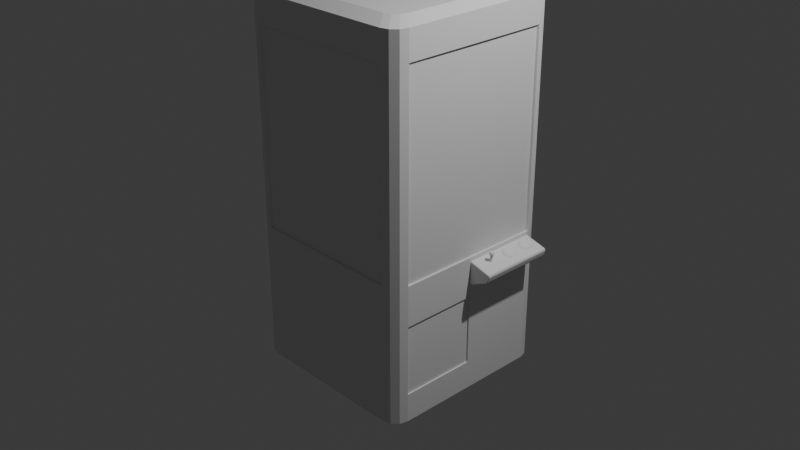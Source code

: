 # Source: claw_machinend.blend  (saved by Blender 4.5.90; exported with 4.5.12 LTS)
import bpy
from mathutils import Matrix  # noqa: F401  (used for matrix-valued properties, if any)

bpy.ops.wm.read_factory_settings(use_empty=True)
scene = bpy.context.scene
scene.name = 'Scene'

# ---- collections
col_collection = bpy.data.collections.new('Collection'); scene.collection.children.link(col_collection)

# ---- materials (node trees are filled in below, after node groups)
mat_material = bpy.data.materials.new('Material')
mat_material.alpha_threshold = 0.0
mat_material.roughness = 0.5
mat_material.line_color = (0.0, 0.0, 0.0, 1.0)

# ---- material node trees
mat_material.use_nodes = True; mat_material.node_tree.nodes.clear()
_N = mat_material.node_tree.nodes; _L = mat_material.node_tree.links
n0 = _N.new('ShaderNodeOutputMaterial'); n0.name = 'Material Output'; n0.location = (200, 100)
n1 = _N.new('ShaderNodeBsdfPrincipled'); n1.name = 'Principled BSDF'; n1.location = (-200, 100)
n1.inputs[3].default_value = 1.45
_L.new(n1.outputs[0], n0.inputs[0])
n0.is_active_output = True

# ---- world
world_world = bpy.data.worlds.new('World'); scene.world = world_world
world_world.use_nodes = True; world_world.node_tree.nodes.clear()
_N = world_world.node_tree.nodes; _L = world_world.node_tree.links
n0 = _N.new('ShaderNodeOutputWorld'); n0.name = 'World Output'; n0.location = (200, 100)
n1 = _N.new('ShaderNodeBackground'); n1.name = 'Background'; n1.location = (-200, 100)
n1.inputs[0].default_value = (0.05088, 0.05088, 0.05088, 1.0)
_L.new(n1.outputs[0], n0.inputs[0])
n0.is_active_output = True
world_world.color = (0.05088, 0.05088, 0.05088)
world_world.sun_shadow_jitter_overblur = 0.0

# ---- cameras
cam_camera = bpy.data.cameras.new('Camera')
cam_camera.clip_end = 100.0
cam_camera.ortho_scale = 7.314

# ---- lights
light_light = bpy.data.lights.new('Light', 'POINT')
light_light.energy = 1000.0
light_light.shadow_soft_size = 0.1

# ---- meshes
me_cube = bpy.data.meshes.new('Cube')
me_cube.from_pydata([(-1.0, 0.0, -1.0), (1.0, 0.0, 0.5), (1.0, 0.0, -1.0), (1.0, 0.8267, 0.5), (0.8267, 1.0, 0.5), (0.9768, 0.9133, 0.5), (0.9133, 0.9768, 0.5), (0.8267, 1.0, -1.0), (1.0, 0.8267, -1.0), (0.9133, 0.9768, -1.0), (0.9768, 0.9133, -1.0), (-0.8274, 1.0, 0.5), (-1.0, 0.8274, 0.5), (-0.9137, 0.9769, 0.5), (-0.9769, 0.9137, 0.5), (-1.0, 0.8274, -1.0), (-0.8274, 1.0, -1.0), (-0.9769, 0.9137, -1.0), (-0.9137, 0.9769, -1.0), (1.0, 0.8267, 0.0), (1.0, 0.8267, -0.5), (0.9768, 0.9133, -0.5), (0.9768, 0.9133, 0.0), (0.9133, 0.9768, -0.5), (0.9133, 0.9768, 0.0), (0.8267, 1.0, -0.5), (0.8267, 1.0, 0.0), (-0.8274, 1.0, 0.0), (-0.8274, 1.0, -0.5), (-0.9137, 0.9769, -0.5), (-0.9137, 0.9769, 0.0), (-0.9769, 0.9137, -0.5), (-0.9769, 0.9137, 0.0), (-1.0, 0.8274, -0.5), (-1.0, 0.8274, 0.0), (1.0, 0.4133, -1.0), (1.0, 0.4133, 0.5), (0.9728, 0.0, -0.5), (0.9728, 0.0, 0.0), (-0.9674, 0.0, -1.0), (0.9728, 0.0, 0.5), (-0.9674, 0.0, 0.5), (0.9728, 0.0, -1.0), (0.9728, 0.813, 0.5), (0.8047, 0.9653, 0.5), (0.9503, 0.8891, 0.5), (0.8887, 0.9449, 0.5), (0.8047, 0.9653, -1.0), (0.9728, 0.813, -1.0), (0.8887, 0.9449, -1.0), (0.9503, 0.8891, -1.0), (-0.7999, 0.9653, 0.5), (-0.9674, 0.8136, 0.5), (-0.8837, 0.945, 0.5), (-0.9449, 0.8895, 0.5), (-0.9674, 0.8136, -1.0), (-0.7999, 0.9653, -1.0), (-0.9449, 0.8895, -1.0), (-0.8837, 0.945, -1.0), (-0.9674, 0.0, 0.0), (-0.9674, 0.0, -0.5), (0.9728, 0.813, 0.0), (0.9728, 0.813, -0.5), (0.9503, 0.8891, -0.5), (0.9503, 0.8891, 0.0), (0.8887, 0.9449, -0.5), (0.8887, 0.9449, 0.0), (0.8047, 0.9653, -0.5), (0.8047, 0.9653, 0.0), (-0.7999, 0.9653, 0.0), (-0.7999, 0.9653, -0.5), (-0.8837, 0.945, -0.5), (-0.8837, 0.945, 0.0), (-0.9449, 0.8895, -0.5), (-0.9449, 0.8895, 0.0), (-0.9674, 0.8136, -0.5), (-0.9674, 0.8136, 0.0), (0.9728, 0.4497, -1.0), (0.9728, 0.4497, 0.5), (0.9728, 0.4497, -0.5), (0.9728, 0.4497, 0.0), (0.9768, 0.9133, 2.622), (1.0, 0.8267, 2.622), (0.9133, 0.9768, 2.622), (0.8267, 1.0, 2.622), (0.9728, 0.813, 2.622), (0.9503, 0.8891, 2.622), (0.8887, 0.9449, 2.622), (0.8047, 0.9653, 2.622), (0.9768, 0.9133, 2.001), (0.9768, 0.9133, 1.742), (0.9768, 0.9133, 1.121), (0.9133, 0.9768, 1.121), (0.9133, 0.9768, 1.742), (0.9133, 0.9768, 2.001), (1.0, 0.8267, 1.121), (1.0, 0.8267, 1.742), (1.0, 0.8267, 2.001), (0.9728, 0.813, 2.001), (0.9728, 0.813, 1.742), (0.9728, 0.813, 1.121), (0.9503, 0.8891, 1.121), (0.9503, 0.8891, 1.742), (0.9503, 0.8891, 2.001), (0.8887, 0.9449, 2.001), (0.8887, 0.9449, 1.742), (0.8887, 0.9449, 1.121), (0.8267, 1.0, 1.121), (0.8267, 1.0, 1.742), (0.8267, 1.0, 2.001), (0.8047, 0.9653, 1.121), (0.8047, 0.9653, 1.742), (0.8047, 0.9653, 2.001), (-1.0, 0.8274, 2.613), (-0.9674, 0.8136, 2.613), (-0.9674, 0.0, 2.613), (-0.9137, 0.9769, 2.613), (-0.8274, 1.0, 2.613), (-0.9769, 0.9137, 2.613), (-1.0, 0.8274, 2.613), (-0.7999, 0.9653, 2.613), (-0.8837, 0.945, 2.613), (-0.9449, 0.8895, 2.613), (-0.9674, 0.8136, 2.613), (-1.0, 0.0, 2.913), (-1.0, 0.8274, 2.913), (-0.9674, 0.8136, 2.913), (-0.9674, 0.0, 2.913), (-0.9137, 0.9769, 2.913), (-0.8274, 1.0, 2.913), (-0.9769, 0.9137, 2.913), (-1.0, 0.8274, 2.913), (-0.7999, 0.9653, 2.913), (-0.8837, 0.945, 2.913), (-0.9449, 0.8895, 2.913), (-0.9674, 0.8136, 2.913), (0.9768, 0.9133, 2.922), (1.0, 0.8267, 2.922), (0.9133, 0.9768, 2.922), (0.8267, 1.0, 2.922), (0.9728, 0.813, 2.922), (0.9503, 0.8891, 2.922), (0.8887, 0.9449, 2.922), (0.8047, 0.9653, 2.922), (1.0, 0.8267, 2.622), (0.9728, 0.813, 2.622), (1.0, 0.8267, 2.922), (0.9728, 0.813, 2.922), (1.003, 0.0, 2.623), (0.9758, 0.0, 2.623), (1.003, 0.0, 2.923), (0.9758, 0.0, 2.923), (-0.8026, 0.0, 2.98), (-0.8026, 0.6919, 2.98), (-0.7758, 0.6806, 2.98), (-0.7758, 0.0, 2.98), (-0.7317, 0.8148, 2.98), (-0.6607, 0.8338, 2.98), (-0.7836, 0.7629, 2.98), (-0.8026, 0.6919, 2.98), (-0.6381, 0.8053, 2.98), (-0.707, 0.7886, 2.98), (-0.7573, 0.7429, 2.98), (-0.7758, 0.6806, 2.98), (0.8225, 0.7626, 2.987), (0.8415, 0.6913, 2.987), (0.7703, 0.8147, 2.987), (0.699, 0.8338, 2.987), (0.8192, 0.6801, 2.987), (0.8007, 0.7427, 2.987), (0.7501, 0.7885, 2.987), (0.681, 0.8053, 2.987), (0.8415, 0.6913, 2.987), (0.8192, 0.6801, 2.987), (0.844, 0.0, 2.988), (0.8217, 0.0, 2.988), (1.0, -0.8267, 0.5), (0.8267, -1.0, 0.5), (0.9768, -0.9133, 0.5), (0.9133, -0.9768, 0.5), (0.8267, -1.0, -1.0), (1.0, -0.8267, -1.0), (0.9133, -0.9768, -1.0), (0.9768, -0.9133, -1.0), (-0.8274, -1.0, 0.5), (-1.0, -0.8274, 0.5), (-0.9137, -0.9769, 0.5), (-0.9769, -0.9137, 0.5), (-1.0, -0.8274, -1.0), (-0.8274, -1.0, -1.0), (-0.9769, -0.9137, -1.0), (-0.9137, -0.9769, -1.0), (0.9768, -0.9133, -0.5), (0.9768, -0.9133, 0.0), (0.9133, -0.9768, -0.5), (0.9133, -0.9768, 0.0), (0.8267, -1.0, -0.5), (0.8267, -1.0, 0.0), (-0.8274, -1.0, 0.0), (-0.8274, -1.0, -0.5), (-0.9137, -0.9769, -0.5), (-0.9137, -0.9769, 0.0), (-0.9769, -0.9137, -0.5), (-0.9769, -0.9137, 0.0), (-1.0, -0.8274, -0.5), (-1.0, -0.8274, 0.0), (1.0, -0.4133, -1.0), (1.0, -0.4133, 0.5), (0.9728, -0.813, 0.5), (0.8047, -0.9653, 0.5), (0.9503, -0.8891, 0.5), (0.8887, -0.9449, 0.5), (0.8047, -0.9653, -1.0), (0.9728, -0.813, -1.0), (0.8887, -0.9449, -1.0), (0.9503, -0.8891, -1.0), (-0.7999, -0.9653, 0.5), (-0.9674, -0.8136, 0.5), (-0.8837, -0.945, 0.5), (-0.9449, -0.8895, 0.5), (-0.9674, -0.8136, -1.0), (-0.7999, -0.9653, -1.0), (-0.9449, -0.8895, -1.0), (-0.8837, -0.945, -1.0), (0.9728, -0.813, 0.0), (0.9728, -0.813, -0.5), (0.9503, -0.8891, -0.5), (0.9503, -0.8891, 0.0), (0.8887, -0.9449, -0.5), (0.8887, -0.9449, 0.0), (0.8047, -0.9653, -0.5), (0.8047, -0.9653, 0.0), (-0.7999, -0.9653, 0.0), (-0.7999, -0.9653, -0.5), (-0.8837, -0.945, -0.5), (-0.8837, -0.945, 0.0), (-0.9449, -0.8895, -0.5), (-0.9449, -0.8895, 0.0), (-0.9674, -0.8136, -0.5), (-0.9674, -0.8136, 0.0), (0.9728, -0.4497, -1.0), (0.9728, -0.4497, 0.5), (0.9728, -0.4497, -0.5), (0.9728, -0.4497, 0.0), (0.9768, -0.9133, 2.622), (1.0, -0.8267, 2.622), (0.9133, -0.9768, 2.622), (0.8267, -1.0, 2.622), (0.9728, -0.813, 2.622), (0.9503, -0.8891, 2.622), (0.8887, -0.9449, 2.622), (0.8047, -0.9653, 2.622), (0.9768, -0.9133, 2.001), (0.9768, -0.9133, 1.742), (0.9768, -0.9133, 1.121), (0.9133, -0.9768, 1.121), (0.9133, -0.9768, 1.742), (0.9133, -0.9768, 2.001), (1.0, -0.8267, 1.121), (1.0, -0.8267, 1.742), (1.0, -0.8267, 2.001), (0.9728, -0.813, 2.001), (0.9728, -0.813, 1.742), (0.9728, -0.813, 1.121), (0.9503, -0.8891, 1.121), (0.9503, -0.8891, 1.742), (0.9503, -0.8891, 2.001), (0.8887, -0.9449, 2.001), (0.8887, -0.9449, 1.742), (0.8887, -0.9449, 1.121), (0.8267, -1.0, 1.121), (0.8267, -1.0, 1.742), (0.8267, -1.0, 2.001), (0.8047, -0.9653, 1.121), (0.8047, -0.9653, 1.742), (0.8047, -0.9653, 2.001), (-1.0, -0.8274, 2.613), (-0.9674, -0.8136, 2.613), (-0.9137, -0.9769, 2.613), (-0.8274, -1.0, 2.613), (-0.9769, -0.9137, 2.613), (-1.0, -0.8274, 2.613), (-0.7999, -0.9653, 2.613), (-0.8837, -0.945, 2.613), (-0.9449, -0.8895, 2.613), (-0.9674, -0.8136, 2.613), (-1.0, -0.8274, 2.913), (-0.9674, -0.8136, 2.913), (-0.9137, -0.9769, 2.913), (-0.8274, -1.0, 2.913), (-0.9769, -0.9137, 2.913), (-1.0, -0.8274, 2.913), (-0.7999, -0.9653, 2.913), (-0.8837, -0.945, 2.913), (-0.9449, -0.8895, 2.913), (-0.9674, -0.8136, 2.913), (0.9768, -0.9133, 2.922), (1.0, -0.8267, 2.922), (0.9133, -0.9768, 2.922), (0.8267, -1.0, 2.922), (0.9728, -0.813, 2.922), (0.9503, -0.8891, 2.922), (0.8887, -0.9449, 2.922), (0.8047, -0.9653, 2.922), (1.0, -0.8267, 2.622), (0.9728, -0.813, 2.622), (1.0, -0.8267, 2.922), (0.9728, -0.813, 2.922), (-0.8026, -0.6919, 2.98), (-0.7758, -0.6806, 2.98), (-0.7317, -0.8148, 2.98), (-0.6607, -0.8338, 2.98), (-0.7836, -0.7629, 2.98), (-0.8026, -0.6919, 2.98), (-0.6381, -0.8053, 2.98), (-0.707, -0.7886, 2.98), (-0.7573, -0.7429, 2.98), (-0.7758, -0.6806, 2.98), (0.8225, -0.7626, 2.987), (0.8415, -0.6913, 2.987), (0.7703, -0.8147, 2.987), (0.699, -0.8338, 2.987), (0.8192, -0.6801, 2.987), (0.8007, -0.7427, 2.987), (0.7501, -0.7885, 2.987), (0.681, -0.8053, 2.987), (0.8415, -0.6913, 2.987), (0.8192, -0.6801, 2.987), (1.0, 0.4133, 0.1983), (1.0, 0.4133, 0.4563), (1.244, 0.4133, 0.3649), (1.204, 0.4133, 0.2899), (1.232, 0.4133, 0.323), (1.244, 0.4133, 0.3772), (1.223, 0.4133, 0.3978), (1.238, 0.4133, 0.3918), (1.0, 0.01198, 0.1983), (1.0, 0.0, 0.2114), (1.0, 0.0, 0.1863), (1.0, 0.003509, 0.2021), (1.0, 0.0, 0.4439), (1.0, 0.01198, 0.4563), (1.0, 0.0, 0.4682), (1.0, 0.003509, 0.4526), (1.197, 0.0, 0.2997), (1.204, 0.01198, 0.2899), (1.202, 0.003509, 0.2927), (1.232, 0.0, 0.3665), (1.244, 0.01198, 0.3649), (1.24, 0.003509, 0.3654), (1.221, 0.0, 0.3288), (1.232, 0.01198, 0.323), (1.229, 0.003509, 0.3247), (1.232, 0.0, 0.3748), (1.244, 0.01198, 0.3772), (1.24, 0.003509, 0.3765), (1.219, 0.0, 0.3864), (1.223, 0.01198, 0.3978), (1.222, 0.003509, 0.3945), (1.229, 0.0, 0.3826), (1.238, 0.01198, 0.3918), (1.235, 0.003509, 0.3891), (1.0, 0.8267, 0.2101), (1.0, 0.8159, 0.1983), (1.0, 0.8267, 0.1875), (1.0, 0.8235, 0.2018), (1.0, 0.8159, 0.4563), (1.0, 0.8267, 0.4451), (1.0, 0.8267, 0.4671), (1.0, 0.8235, 0.453), (1.233, 0.8267, 0.3664), (1.244, 0.8159, 0.3649), (1.241, 0.8235, 0.3653), (1.197, 0.8267, 0.2987), (1.204, 0.8159, 0.2899), (1.202, 0.8235, 0.2925), (1.222, 0.8267, 0.3282), (1.232, 0.8159, 0.323), (1.229, 0.8235, 0.3245), (1.22, 0.8267, 0.3875), (1.223, 0.8159, 0.3978), (1.222, 0.8235, 0.3948), (1.233, 0.8267, 0.375), (1.244, 0.8159, 0.3772), (1.241, 0.8235, 0.3766), (1.229, 0.8267, 0.3835), (1.238, 0.8159, 0.3918), (1.235, 0.8235, 0.3894), (0.8166, 0.9842, 0.5), (-0.8131, 0.9819, 0.5), (-0.8134, 0.9823, 2.613), (0.8157, 0.9827, 2.622), (0.8166, -0.9775, 0.5), (-0.8131, -0.9798, 0.5), (-0.8134, -0.9793, 2.613), (0.8157, -0.979, 2.622), (0.9811, -0.8318, 0.487), (0.9786, 0.8398, 0.487), (0.9791, 0.8402, 2.64), (0.9796, -0.8308, 2.649), (1.0, 0.0, 0.06492), (1.0, -0.8267, 0.06492), (1.0, -0.4133, 0.06492), (1.0, 0.0, -0.6903), (1.0, -0.8267, -0.6903), (1.0, -0.4133, -0.6903), (0.9848, -0.8267, 0.06492), (0.9848, -0.4133, 0.06492), (0.9848, 4.034e-10, 0.06492), (0.9848, 4.034e-10, -0.6903), (0.9848, -0.8267, -0.6903), (0.9848, -0.4133, -0.6903)], [], [(0, 188, 204, 33, 15), (20, 8, 10, 21), (21, 10, 9, 23), (23, 9, 7, 25), (34, 205, 185, 12), (16, 28, 25, 7), (28, 27, 26, 25), (28, 16, 18, 29), (29, 18, 17, 31), (31, 17, 15, 33), (27, 11, 4, 26), (185, 276, 113, 12), (60, 59, 76, 75), (15, 17, 18, 16, 7, 9, 10, 8, 35, 2, 0), (14, 32, 34, 12), (32, 31, 33, 34), (13, 30, 32, 14), (30, 29, 31, 32), (11, 27, 30, 13), (27, 28, 29, 30), (328, 336, 338, 400, 403, 2, 35), (6, 24, 26, 4), (24, 23, 25, 26), (5, 22, 24, 6), (22, 21, 23, 24), (19, 20, 21, 22), (8, 20, 19, 364, 363, 328, 35), (62, 48, 50, 63), (63, 50, 49, 65), (65, 49, 47, 67), (80, 78, 40, 38), (39, 60, 75, 55), (56, 70, 67, 47), (70, 69, 68, 67), (70, 56, 58, 71), (71, 58, 57, 73), (73, 57, 55, 75), (69, 51, 44, 68), (59, 41, 52, 76), (55, 57, 58, 56, 47, 49, 50, 48, 77, 42, 39), (54, 74, 76, 52), (74, 73, 75, 76), (53, 72, 74, 54), (72, 71, 73, 74), (51, 69, 72, 53), (69, 70, 71, 72), (77, 79, 37, 42), (79, 80, 38, 37), (46, 66, 68, 44), (66, 65, 67, 68), (45, 64, 66, 46), (64, 63, 65, 66), (43, 61, 64, 45), (61, 62, 63, 64), (62, 61, 80, 79), (48, 62, 79, 77), (61, 43, 78, 80), (36, 78, 40, 1), (3, 43, 78, 36), (104, 103, 86, 87), (98, 97, 82, 85), (89, 94, 83, 81), (11, 389, 388, 4), (54, 53, 121, 122), (13, 14, 118, 116), (12, 52, 123, 119), (52, 12, 113, 114), (81, 83, 138, 136), (86, 85, 140, 141), (88, 87, 142, 143), (97, 89, 81, 82), (94, 109, 84, 83), (103, 98, 85, 86), (109, 112, 88, 391, 84), (112, 104, 87, 88), (44, 46, 106, 110), (110, 106, 105, 111), (111, 105, 104, 112), (4, 388, 44, 110, 107), (107, 110, 111, 108), (108, 111, 112, 109), (45, 43, 100, 101), (101, 100, 99, 102), (102, 99, 98, 103), (6, 4, 107, 92), (92, 107, 108, 93), (93, 108, 109, 94), (3, 5, 91, 95), (95, 91, 90, 96), (96, 90, 89, 97), (5, 6, 92, 91), (91, 92, 93, 90), (90, 93, 94, 89), (43, 3, 95, 100), (100, 95, 96, 99), (99, 96, 97, 98), (46, 45, 101, 106), (106, 101, 102, 105), (105, 102, 103, 104), (115, 114, 126, 127), (276, 286, 124, 125, 113), (41, 52, 114, 115), (123, 122, 134, 135), (119, 123, 135, 131), (118, 119, 131, 130), (11, 13, 116, 117), (14, 12, 119, 118), (53, 51, 120, 121), (52, 54, 122, 123), (51, 389, 11, 117, 390, 120), (133, 132, 160, 161), (114, 113, 125, 126), (126, 125, 153, 154), (143, 132, 160, 171), (136, 138, 166, 164), (117, 116, 128, 129), (121, 120, 132, 133), (116, 118, 130, 128), (120, 390, 117, 129, 132), (122, 121, 133, 134), (130, 131, 159, 158), (131, 135, 163, 159), (127, 126, 154, 155), (82, 137, 146, 144), (87, 86, 141, 142), (83, 84, 139, 138), (82, 81, 136, 137), (84, 391, 88, 143, 139), (132, 143, 88, 120), (139, 129, 117, 84), (137, 136, 164, 165), (84, 117, 390, 391), (144, 146, 150, 148), (140, 85, 145, 147), (85, 82, 144, 145), (137, 140, 147, 146), (149, 148, 150, 151), (128, 130, 158, 156), (147, 145, 149, 151), (145, 144, 148, 149), (152, 155, 154, 153), (156, 161, 160, 157), (158, 162, 161, 156), (159, 163, 162, 158), (164, 169, 168, 165), (166, 170, 169, 164), (167, 171, 170, 166), (157, 167, 171, 160), (172, 173, 175, 174), (138, 139, 167, 166), (150, 146, 172, 174), (134, 133, 161, 162), (141, 140, 168, 169), (129, 139, 167, 157), (135, 134, 162, 163), (142, 141, 169, 170), (147, 151, 175, 173), (143, 142, 170, 171), (140, 137, 165, 168), (146, 147, 173, 172), (129, 128, 156, 157), (125, 124, 152, 153), (151, 150, 174, 175), (175, 155, 163, 154, 162, 161, 160, 171, 170, 169, 168, 173), (192, 194, 182, 183), (194, 196, 180, 182), (189, 180, 196, 199), (199, 196, 197, 198), (199, 200, 191, 189), (200, 202, 190, 191), (202, 204, 188, 190), (198, 197, 177, 184), (60, 238, 239, 59), (188, 0, 2, 206, 181, 183, 182, 180, 189, 191, 190), (187, 185, 205, 203), (203, 205, 204, 202), (186, 187, 203, 201), (201, 203, 202, 200), (184, 186, 201, 198), (198, 201, 200, 199), (338, 337, 340, 342, 1, 207, 402, 400), (179, 177, 197, 195), (195, 197, 196, 194), (178, 179, 195, 193), (193, 195, 194, 192), (193, 192, 183, 181, 404, 401, 176, 178), (181, 206, 405, 404), (225, 226, 215, 213), (226, 228, 214, 215), (228, 230, 212, 214), (243, 38, 40, 241), (39, 220, 238, 60), (221, 212, 230, 233), (233, 230, 231, 232), (233, 234, 223, 221), (234, 236, 222, 223), (236, 238, 220, 222), (232, 231, 209, 216), (59, 239, 217, 41), (220, 39, 42, 240, 213, 215, 214, 212, 221, 223, 222), (219, 217, 239, 237), (237, 239, 238, 236), (218, 219, 237, 235), (235, 237, 236, 234), (216, 218, 235, 232), (232, 235, 234, 233), (240, 42, 37, 242), (242, 37, 38, 243), (211, 209, 231, 229), (229, 231, 230, 228), (210, 211, 229, 227), (227, 229, 228, 226), (208, 210, 227, 224), (224, 227, 226, 225), (225, 242, 243, 224), (213, 240, 242, 225), (224, 243, 241, 208), (207, 1, 40, 241), (176, 207, 241, 208), (267, 250, 249, 266), (261, 248, 245, 260), (252, 244, 246, 257), (184, 177, 209, 216), (219, 284, 283, 218), (186, 278, 280, 187), (185, 281, 285, 217), (217, 277, 276, 185), (244, 296, 298, 246), (249, 301, 300, 248), (251, 303, 302, 250), (260, 245, 244, 252), (257, 246, 247, 272), (266, 249, 248, 261), (272, 247, 251, 275), (275, 251, 250, 267), (209, 273, 269, 211), (273, 274, 268, 269), (274, 275, 267, 268), (177, 270, 273, 209), (270, 271, 274, 273), (271, 272, 275, 274), (210, 264, 263, 208), (264, 265, 262, 263), (265, 266, 261, 262), (179, 255, 270, 177), (255, 256, 271, 270), (256, 257, 272, 271), (176, 258, 254, 178), (258, 259, 253, 254), (259, 260, 252, 253), (178, 254, 255, 179), (254, 253, 256, 255), (253, 252, 257, 256), (208, 263, 258, 176), (263, 262, 259, 258), (262, 261, 260, 259), (211, 269, 264, 210), (269, 268, 265, 264), (268, 267, 266, 265), (115, 127, 287, 277), (41, 115, 277, 217), (285, 295, 294, 284), (281, 291, 295, 285), (280, 290, 291, 281), (184, 279, 278, 186), (187, 280, 281, 185), (218, 283, 282, 216), (217, 285, 284, 219), (216, 282, 279, 184), (293, 315, 314, 292), (277, 287, 286, 276), (287, 309, 308, 286), (303, 325, 314, 292), (296, 318, 320, 298), (279, 289, 288, 278), (283, 293, 292, 282), (278, 288, 290, 280), (282, 292, 289, 279), (284, 294, 293, 283), (290, 312, 313, 291), (291, 313, 317, 295), (127, 155, 309, 287), (245, 304, 306, 297), (250, 302, 301, 249), (246, 298, 299, 247), (245, 297, 296, 244), (247, 299, 303, 251), (292, 282, 251, 303), (299, 247, 279, 289), (297, 319, 318, 296), (247, 251, 282, 279), (304, 148, 150, 306), (300, 307, 305, 248), (248, 305, 304, 245), (297, 306, 307, 300), (288, 310, 312, 290), (307, 151, 149, 305), (305, 149, 148, 304), (152, 308, 309, 155), (310, 311, 314, 315), (312, 310, 315, 316), (313, 312, 316, 317), (318, 319, 322, 323), (320, 318, 323, 324), (321, 320, 324, 325), (311, 314, 325, 321), (326, 174, 175, 327), (298, 320, 321, 299), (150, 174, 326, 306), (294, 316, 315, 293), (301, 323, 322, 300), (289, 311, 321, 299), (295, 317, 316, 294), (302, 324, 323, 301), (307, 327, 175, 151), (303, 325, 324, 302), (300, 322, 319, 297), (306, 326, 327, 307), (289, 311, 310, 288), (286, 308, 152, 124), (175, 327, 322, 323, 324, 325, 314, 315, 316, 309, 317, 155), (336, 339, 338), (339, 337, 338), (340, 343, 342), (343, 341, 342), (350, 344, 346, 352), (352, 346, 345, 351), (347, 350, 352, 349), (349, 352, 351, 348), (336, 345, 346, 339), (339, 346, 344, 337), (359, 353, 355, 361), (361, 355, 354, 360), (356, 359, 361, 358), (358, 361, 360, 357), (353, 347, 349, 355), (355, 349, 348, 354), (340, 356, 358, 343), (343, 358, 357, 341), (336, 328, 331, 345), (340, 337, 344, 350, 347, 353, 359, 356), (342, 341, 329, 36, 1), (329, 341, 357, 334), (345, 331, 332, 351), (351, 332, 330, 348), (348, 330, 333, 354), (354, 333, 335, 360), (360, 335, 334, 357), (362, 365, 364), (365, 363, 364), (366, 369, 368), (369, 367, 368), (373, 376, 378, 375), (375, 378, 377, 374), (376, 370, 372, 378), (378, 372, 371, 377), (362, 373, 375, 365), (365, 375, 374, 363), (382, 385, 387, 384), (384, 387, 386, 383), (385, 379, 381, 387), (387, 381, 380, 386), (370, 382, 384, 372), (372, 384, 383, 371), (379, 367, 369, 381), (381, 369, 366, 380), (328, 363, 374, 331), (3, 368, 367, 362, 364, 19, 22, 5), (362, 367, 379, 385, 382, 370, 376, 373), (329, 366, 368, 3, 36), (366, 329, 334, 380), (332, 377, 371, 330), (330, 371, 383, 333), (331, 374, 377, 332), (335, 386, 380, 334), (333, 383, 386, 335), (388, 389, 51, 44), (391, 388, 389, 390), (391, 390, 120, 88), (395, 392, 393, 394), (399, 396, 397, 398), (33, 204, 205, 34), (403, 400, 408, 409), (401, 402, 207, 176), (403, 405, 206, 2), (410, 411, 409, 408, 407, 406), (402, 401, 406, 407), (404, 405, 411, 410), (401, 404, 410, 406), (400, 402, 407, 408), (405, 403, 409, 411)])
_uv = me_cube.uv_layers.new(name='UVMap')
_uv.uv.foreach_set('vector', [0.375, 0.125, 0.375, 0.2284, 0.4583, 0.2284, 0.4583, 0.2284, 0.375, 0.2284, 0.4583, 0.5217, 0.375, 0.5217, 0.3724, 0.5108, 0.4575, 0.5108, 0.4575, 0.5108, 0.3724, 0.5108, 0.3655, 0.5013, 0.4552, 0.5013, 0.4552, 0.5013, 0.3655, 0.5013, 0.3661, 0.4872, 0.4554, 0.4872, 0.5417, 0.2284, 0.5417, 0.2284, 0.625, 0.2284, 0.625, 0.2284, 0.3742, 0.2724, 0.4581, 0.2724, 0.4554, 0.4872, 0.3661, 0.4872, 0.4581, 0.2724, 0.5419, 0.2724, 0.5446, 0.4872, 0.4554, 0.4872, 0.4581, 0.2724, 0.3742, 0.2724, 0.3746, 0.2612, 0.4582, 0.2612, 0.4582, 0.2612, 0.3746, 0.2612, 0.375, 0.2392, 0.4583, 0.2392, 0.4583, 0.2392, 0.375, 0.2392, 0.375, 0.2284, 0.4583, 0.2284, 0.5419, 0.2724, 0.6258, 0.2724, 0.6339, 0.4872, 0.5446, 0.4872, 0.625, 0.2284, 0.625, 0.2284, 0.625, 0.2284, 0.625, 0.2284, 0.4583, 0.125, 0.5417, 0.125, 0.5417, 0.2284, 0.4583, 0.2284, 0.125, 0.5216, 0.128, 0.5107, 0.1363, 0.5024, 0.1478, 0.4988, 0.3661, 0.4872, 0.3655, 0.5013, 0.3724, 0.5108, 0.375, 0.5217, 0.375, 0.5733, 0.375, 0.625, 0.125, 0.625, 0.625, 0.2392, 0.5417, 0.2392, 0.5417, 0.2284, 0.625, 0.2284, 0.5417, 0.2392, 0.4583, 0.2392, 0.4583, 0.2284, 0.5417, 0.2284, 0.6254, 0.2612, 0.5418, 0.2612, 0.5417, 0.2392, 0.625, 0.2392, 0.5418, 0.2612, 0.4582, 0.2612, 0.4583, 0.2392, 0.5417, 0.2392, 0.6258, 0.2724, 0.5419, 0.2724, 0.5418, 0.2612, 0.6254, 0.2612, 0.5419, 0.2724, 0.4581, 0.2724, 0.4582, 0.2612, 0.5418, 0.2612, 0.5669, 0.5733, 0.5669, 0.6235, 0.5654, 0.625, 0.5459, 0.625, 0.4247, 0.625, 0.375, 0.625, 0.375, 0.5733, 0.6345, 0.5013, 0.5448, 0.5013, 0.5446, 0.4872, 0.6339, 0.4872, 0.5448, 0.5013, 0.4552, 0.5013, 0.4554, 0.4872, 0.5446, 0.4872, 0.6276, 0.5108, 0.5425, 0.5108, 0.5448, 0.5013, 0.6345, 0.5013, 0.5425, 0.5108, 0.4575, 0.5108, 0.4552, 0.5013, 0.5448, 0.5013, 0.5417, 0.5217, 0.4583, 0.5217, 0.4575, 0.5108, 0.5425, 0.5108, 0.375, 0.5217, 0.4583, 0.5217, 0.5417, 0.5217, 0.5655, 0.5217, 0.5669, 0.523, 0.5669, 0.5733, 0.375, 0.5733, 0.4583, 0.5217, 0.375, 0.5217, 0.3724, 0.5108, 0.4575, 0.5108, 0.4575, 0.5108, 0.3724, 0.5108, 0.3655, 0.5013, 0.4552, 0.5013, 0.4552, 0.5013, 0.3655, 0.5013, 0.3661, 0.4872, 0.4554, 0.4872, 0.5417, 0.5733, 0.625, 0.5733, 0.625, 0.625, 0.5417, 0.625, 0.375, 0.125, 0.4583, 0.125, 0.4583, 0.2284, 0.375, 0.2284, 0.3742, 0.2724, 0.4581, 0.2724, 0.4554, 0.4872, 0.3661, 0.4872, 0.4581, 0.2724, 0.5419, 0.2724, 0.5446, 0.4872, 0.4554, 0.4872, 0.4581, 0.2724, 0.3742, 0.2724, 0.3746, 0.2612, 0.4582, 0.2612, 0.4582, 0.2612, 0.3746, 0.2612, 0.375, 0.2392, 0.4583, 0.2392, 0.4583, 0.2392, 0.375, 0.2392, 0.375, 0.2284, 0.4583, 0.2284, 0.5419, 0.2724, 0.6258, 0.2724, 0.6339, 0.4872, 0.5446, 0.4872, 0.5417, 0.125, 0.625, 0.125, 0.625, 0.2284, 0.5417, 0.2284, 0.125, 0.5216, 0.128, 0.5107, 0.1363, 0.5024, 0.1478, 0.4988, 0.3661, 0.4872, 0.3655, 0.5013, 0.3724, 0.5108, 0.375, 0.5217, 0.375, 0.5733, 0.375, 0.625, 0.125, 0.625, 0.625, 0.2392, 0.5417, 0.2392, 0.5417, 0.2284, 0.625, 0.2284, 0.5417, 0.2392, 0.4583, 0.2392, 0.4583, 0.2284, 0.5417, 0.2284, 0.6254, 0.2612, 0.5418, 0.2612, 0.5417, 0.2392, 0.625, 0.2392, 0.5418, 0.2612, 0.4582, 0.2612, 0.4583, 0.2392, 0.5417, 0.2392, 0.6258, 0.2724, 0.5419, 0.2724, 0.5418, 0.2612, 0.6254, 0.2612, 0.5419, 0.2724, 0.4581, 0.2724, 0.4582, 0.2612, 0.5418, 0.2612, 0.375, 0.5733, 0.4583, 0.5733, 0.4583, 0.625, 0.375, 0.625, 0.4583, 0.5733, 0.5417, 0.5733, 0.5417, 0.625, 0.4583, 0.625, 0.6345, 0.5013, 0.5448, 0.5013, 0.5446, 0.4872, 0.6339, 0.4872, 0.5448, 0.5013, 0.4552, 0.5013, 0.4554, 0.4872, 0.5446, 0.4872, 0.6276, 0.5108, 0.5425, 0.5108, 0.5448, 0.5013, 0.6345, 0.5013, 0.5425, 0.5108, 0.4575, 0.5108, 0.4552, 0.5013, 0.5448, 0.5013, 0.625, 0.5217, 0.5417, 0.5217, 0.5425, 0.5108, 0.6276, 0.5108, 0.5417, 0.5217, 0.4583, 0.5217, 0.4575, 0.5108, 0.5425, 0.5108, 0.4583, 0.5217, 0.5417, 0.5217, 0.5417, 0.5733, 0.4583, 0.5733, 0.375, 0.5217, 0.4583, 0.5217, 0.4583, 0.5733, 0.375, 0.5733, 0.5417, 0.5217, 0.625, 0.5217, 0.625, 0.5733, 0.5417, 0.5733, 0.625, 0.5733, 0.625, 0.5733, 0.625, 0.625, 0.625, 0.625, 0.625, 0.5217, 0.625, 0.5217, 0.625, 0.5733, 0.625, 0.5733, 0.6345, 0.5013, 0.6276, 0.5108, 0.6276, 0.5108, 0.6345, 0.5013, 0.625, 0.5217, 0.625, 0.5217, 0.625, 0.5217, 0.625, 0.5217, 0.6276, 0.5108, 0.6345, 0.5013, 0.6345, 0.5013, 0.6276, 0.5108, 0.6258, 0.2724, 0.6258, 0.2724, 0.6339, 0.4872, 0.6339, 0.4872, 0.625, 0.2392, 0.6254, 0.2612, 0.6254, 0.2612, 0.625, 0.2392, 0.6254, 0.2612, 0.625, 0.2392, 0.625, 0.2392, 0.6254, 0.2612, 0.625, 0.2284, 0.625, 0.2284, 0.625, 0.2284, 0.625, 0.2284, 0.625, 0.2284, 0.625, 0.2284, 0.625, 0.2284, 0.625, 0.2284, 0.6276, 0.5108, 0.6345, 0.5013, 0.6345, 0.5013, 0.6276, 0.5108, 0.6276, 0.5108, 0.625, 0.5217, 0.625, 0.5217, 0.6276, 0.5108, 0.6339, 0.4872, 0.6345, 0.5013, 0.6345, 0.5013, 0.6339, 0.4872, 0.625, 0.5217, 0.6276, 0.5108, 0.6276, 0.5108, 0.625, 0.5217, 0.6345, 0.5013, 0.6339, 0.4872, 0.6339, 0.4872, 0.6345, 0.5013, 0.6276, 0.5108, 0.625, 0.5217, 0.625, 0.5217, 0.6276, 0.5108, 0.6339, 0.4872, 0.6339, 0.4872, 0.6339, 0.4872, 0.6339, 0.4872, 0.6339, 0.4872, 0.6339, 0.4872, 0.6345, 0.5013, 0.6345, 0.5013, 0.6339, 0.4872, 0.6339, 0.4872, 0.6345, 0.5013, 0.6345, 0.5013, 0.6339, 0.4872, 0.6339, 0.4872, 0.6345, 0.5013, 0.6345, 0.5013, 0.6339, 0.4872, 0.6339, 0.4872, 0.6345, 0.5013, 0.6345, 0.5013, 0.6339, 0.4872, 0.6339, 0.4872, 0.6339, 0.4872, 0.6339, 0.4872, 0.6339, 0.4872, 0.6339, 0.4872, 0.6339, 0.4872, 0.6339, 0.4872, 0.6339, 0.4872, 0.6339, 0.4872, 0.6339, 0.4872, 0.6339, 0.4872, 0.6339, 0.4872, 0.6339, 0.4872, 0.6276, 0.5108, 0.625, 0.5217, 0.625, 0.5217, 0.6276, 0.5108, 0.6276, 0.5108, 0.625, 0.5217, 0.625, 0.5217, 0.6276, 0.5108, 0.6276, 0.5108, 0.625, 0.5217, 0.625, 0.5217, 0.6276, 0.5108, 0.6345, 0.5013, 0.6339, 0.4872, 0.6339, 0.4872, 0.6345, 0.5013, 0.6345, 0.5013, 0.6339, 0.4872, 0.6339, 0.4872, 0.6345, 0.5013, 0.6345, 0.5013, 0.6339, 0.4872, 0.6339, 0.4872, 0.6345, 0.5013, 0.625, 0.5217, 0.6276, 0.5108, 0.6276, 0.5108, 0.625, 0.5217, 0.625, 0.5217, 0.6276, 0.5108, 0.6276, 0.5108, 0.625, 0.5217, 0.625, 0.5217, 0.6276, 0.5108, 0.6276, 0.5108, 0.625, 0.5217, 0.6276, 0.5108, 0.6345, 0.5013, 0.6345, 0.5013, 0.6276, 0.5108, 0.6276, 0.5108, 0.6345, 0.5013, 0.6345, 0.5013, 0.6276, 0.5108, 0.6276, 0.5108, 0.6345, 0.5013, 0.6345, 0.5013, 0.6276, 0.5108, 0.625, 0.5217, 0.625, 0.5217, 0.625, 0.5217, 0.625, 0.5217, 0.625, 0.5217, 0.625, 0.5217, 0.625, 0.5217, 0.625, 0.5217, 0.625, 0.5217, 0.625, 0.5217, 0.625, 0.5217, 0.625, 0.5217, 0.6345, 0.5013, 0.6276, 0.5108, 0.6276, 0.5108, 0.6345, 0.5013, 0.6345, 0.5013, 0.6276, 0.5108, 0.6276, 0.5108, 0.6345, 0.5013, 0.6345, 0.5013, 0.6276, 0.5108, 0.6276, 0.5108, 0.6345, 0.5013, 0.625, 0.125, 0.625, 0.2284, 0.625, 0.2284, 0.625, 0.125, 0.625, 0.2284, 0.625, 0.2284, 0.625, 0.125, 0.625, 0.2284, 0.625, 0.2284, 0.625, 0.125, 0.625, 0.2284, 0.625, 0.2284, 0.625, 0.125, 0.625, 0.2284, 0.625, 0.2392, 0.625, 0.2392, 0.625, 0.2284, 0.625, 0.2284, 0.625, 0.2284, 0.625, 0.2284, 0.625, 0.2284, 0.625, 0.2392, 0.625, 0.2284, 0.625, 0.2284, 0.625, 0.2392, 0.6258, 0.2724, 0.6254, 0.2612, 0.6254, 0.2612, 0.6258, 0.2724, 0.625, 0.2392, 0.625, 0.2284, 0.625, 0.2284, 0.625, 0.2392, 0.6254, 0.2612, 0.6258, 0.2724, 0.6258, 0.2724, 0.6254, 0.2612, 0.625, 0.2284, 0.625, 0.2392, 0.625, 0.2392, 0.625, 0.2284, 0.6258, 0.2724, 0.6258, 0.2724, 0.6258, 0.2724, 0.6258, 0.2724, 0.6258, 0.2724, 0.6258, 0.2724, 0.6254, 0.2612, 0.6258, 0.2724, 0.6258, 0.2724, 0.6254, 0.2612, 0.625, 0.2284, 0.625, 0.2284, 0.625, 0.2284, 0.625, 0.2284, 0.625, 0.2284, 0.625, 0.2284, 0.625, 0.2284, 0.625, 0.2284, 0.6339, 0.4872, 0.6258, 0.2724, 0.6258, 0.2724, 0.6339, 0.4872, 0.6276, 0.5108, 0.6345, 0.5013, 0.6345, 0.5013, 0.6276, 0.5108, 0.6258, 0.2724, 0.6254, 0.2612, 0.6254, 0.2612, 0.6258, 0.2724, 0.6254, 0.2612, 0.6258, 0.2724, 0.6258, 0.2724, 0.6254, 0.2612, 0.6254, 0.2612, 0.625, 0.2392, 0.625, 0.2392, 0.6254, 0.2612, 0.6258, 0.2724, 0.6258, 0.2724, 0.6258, 0.2724, 0.6258, 0.2724, 0.6258, 0.2724, 0.625, 0.2392, 0.6254, 0.2612, 0.6254, 0.2612, 0.625, 0.2392, 0.625, 0.2392, 0.625, 0.2284, 0.625, 0.2284, 0.625, 0.2392, 0.625, 0.2284, 0.625, 0.2284, 0.625, 0.2284, 0.625, 0.2284, 0.625, 0.125, 0.625, 0.2284, 0.625, 0.2284, 0.625, 0.125, 0.625, 0.5217, 0.625, 0.5217, 0.625, 0.5217, 0.625, 0.5217, 0.6345, 0.5013, 0.6276, 0.5108, 0.6276, 0.5108, 0.6345, 0.5013, 0.6345, 0.5013, 0.6339, 0.4872, 0.6339, 0.4872, 0.6345, 0.5013, 0.625, 0.5217, 0.6276, 0.5108, 0.6276, 0.5108, 0.625, 0.5217, 0.6339, 0.4872, 0.6339, 0.4872, 0.6339, 0.4872, 0.6339, 0.4872, 0.6339, 0.4872, 0.6258, 0.2724, 0.6339, 0.4872, 0.6339, 0.4872, 0.6258, 0.2724, 0.6339, 0.4872, 0.6258, 0.2724, 0.6258, 0.2724, 0.6339, 0.4872, 0.625, 0.5217, 0.6276, 0.5108, 0.6276, 0.5108, 0.625, 0.5217, 0.0, 0.0, 0.0, 0.0, 0.0, 0.0, 0.0, 0.0, 0.625, 0.5217, 0.625, 0.5217, 0.625, 0.5217, 0.625, 0.5217, 0.625, 0.5217, 0.625, 0.5217, 0.625, 0.5217, 0.625, 0.5217, 0.625, 0.5217, 0.625, 0.5217, 0.625, 0.5217, 0.625, 0.5217, 0.625, 0.5217, 0.625, 0.5217, 0.625, 0.5217, 0.625, 0.5217, 0.625, 0.5217, 0.625, 0.5217, 0.625, 0.5217, 0.625, 0.5217, 0.6254, 0.2612, 0.625, 0.2392, 0.625, 0.2392, 0.6254, 0.2612, 0.625, 0.5217, 0.625, 0.5217, 0.625, 0.5217, 0.625, 0.5217, 0.625, 0.5217, 0.625, 0.5217, 0.625, 0.5217, 0.625, 0.5217, 0.625, 0.125, 0.625, 0.125, 0.625, 0.2284, 0.625, 0.2284, 0.6254, 0.2612, 0.6254, 0.2612, 0.6258, 0.2724, 0.6258, 0.2724, 0.625, 0.2392, 0.625, 0.2392, 0.6254, 0.2612, 0.6254, 0.2612, 0.625, 0.2284, 0.625, 0.2284, 0.625, 0.2392, 0.625, 0.2392, 0.6276, 0.5108, 0.6276, 0.5108, 0.625, 0.5217, 0.625, 0.5217, 0.6345, 0.5013, 0.6345, 0.5013, 0.6276, 0.5108, 0.6276, 0.5108, 0.6339, 0.4872, 0.6339, 0.4872, 0.6345, 0.5013, 0.6345, 0.5013, 0.0, 0.0, 0.0, 0.0, 0.0, 0.0, 0.0, 0.0, 0.625, 0.5217, 0.625, 0.5217, 0.625, 0.5217, 0.625, 0.5217, 0.6345, 0.5013, 0.6339, 0.4872, 0.6339, 0.4872, 0.6345, 0.5013, 0.625, 0.5217, 0.625, 0.5217, 0.625, 0.5217, 0.625, 0.5217, 0.625, 0.2392, 0.6254, 0.2612, 0.6254, 0.2612, 0.625, 0.2392, 0.6276, 0.5108, 0.625, 0.5217, 0.625, 0.5217, 0.6276, 0.5108, 0.6258, 0.2724, 0.6339, 0.4872, 0.6339, 0.4872, 0.6258, 0.2724, 0.625, 0.2284, 0.625, 0.2392, 0.625, 0.2392, 0.625, 0.2284, 0.6345, 0.5013, 0.6276, 0.5108, 0.6276, 0.5108, 0.6345, 0.5013, 0.625, 0.5217, 0.625, 0.5217, 0.625, 0.5217, 0.625, 0.5217, 0.6339, 0.4872, 0.6345, 0.5013, 0.6345, 0.5013, 0.6339, 0.4872, 0.625, 0.5217, 0.625, 0.5217, 0.625, 0.5217, 0.625, 0.5217, 0.625, 0.5217, 0.625, 0.5217, 0.625, 0.5217, 0.625, 0.5217, 0.6258, 0.2724, 0.6254, 0.2612, 0.6254, 0.2612, 0.6258, 0.2724, 0.625, 0.2284, 0.625, 0.125, 0.625, 0.125, 0.625, 0.2284, 0.625, 0.5217, 0.625, 0.5217, 0.625, 0.5217, 0.625, 0.5217, 0.625, 0.5217, 0.0, 0.0, 0.0, 0.0, 0.0, 0.0, 0.625, 0.2392, 0.6254, 0.2612, 0.6258, 0.2724, 0.6339, 0.4872, 0.6345, 0.5013, 0.6276, 0.5108, 0.625, 0.5217, 0.625, 0.5217, 0.4575, 0.5108, 0.4552, 0.5013, 0.3655, 0.5013, 0.3724, 0.5108, 0.4552, 0.5013, 0.4554, 0.4872, 0.3661, 0.4872, 0.3655, 0.5013, 0.3742, 0.2724, 0.3661, 0.4872, 0.4554, 0.4872, 0.4581, 0.2724, 0.4581, 0.2724, 0.4554, 0.4872, 0.5446, 0.4872, 0.5419, 0.2724, 0.4581, 0.2724, 0.4582, 0.2612, 0.3746, 0.2612, 0.3742, 0.2724, 0.4582, 0.2612, 0.4583, 0.2392, 0.375, 0.2392, 0.3746, 0.2612, 0.4583, 0.2392, 0.4583, 0.2284, 0.375, 0.2284, 0.375, 0.2392, 0.5419, 0.2724, 0.5446, 0.4872, 0.6339, 0.4872, 0.6258, 0.2724, 0.4583, 0.125, 0.4583, 0.2284, 0.5417, 0.2284, 0.5417, 0.125, 0.125, 0.5216, 0.125, 0.625, 0.375, 0.625, 0.375, 0.5733, 0.375, 0.5217, 0.3724, 0.5108, 0.3655, 0.5013, 0.3661, 0.4872, 0.1478, 0.4988, 0.1363, 0.5024, 0.128, 0.5107, 0.625, 0.2392, 0.625, 0.2284, 0.5417, 0.2284, 0.5417, 0.2392, 0.5417, 0.2392, 0.5417, 0.2284, 0.4583, 0.2284, 0.4583, 0.2392, 0.6254, 0.2612, 0.625, 0.2392, 0.5417, 0.2392, 0.5418, 0.2612, 0.5418, 0.2612, 0.5417, 0.2392, 0.4583, 0.2392, 0.4582, 0.2612, 0.6258, 0.2724, 0.6254, 0.2612, 0.5418, 0.2612, 0.5419, 0.2724, 0.5419, 0.2724, 0.5418, 0.2612, 0.4582, 0.2612, 0.4581, 0.2724, 0.5654, 0.625, 0.569, 0.625, 0.606, 0.625, 0.6126, 0.625, 0.625, 0.625, 0.625, 0.5733, 0.5525, 0.5733, 0.5459, 0.625, 0.6345, 0.5013, 0.6339, 0.4872, 0.5446, 0.4872, 0.5448, 0.5013, 0.5448, 0.5013, 0.5446, 0.4872, 0.4554, 0.4872, 0.4552, 0.5013, 0.6276, 0.5108, 0.6345, 0.5013, 0.5448, 0.5013, 0.5425, 0.5108, 0.5425, 0.5108, 0.5448, 0.5013, 0.4552, 0.5013, 0.4575, 0.5108, 0.5425, 0.5108, 0.4575, 0.5108, 0.3724, 0.5108, 0.375, 0.5217, 0.4266, 0.5217, 0.5525, 0.5217, 0.625, 0.5217, 0.6276, 0.5108, 0.375, 0.5217, 0.375, 0.5733, 0.4266, 0.5733, 0.4266, 0.5217, 0.4583, 0.5217, 0.4575, 0.5108, 0.3724, 0.5108, 0.375, 0.5217, 0.4575, 0.5108, 0.4552, 0.5013, 0.3655, 0.5013, 0.3724, 0.5108, 0.4552, 0.5013, 0.4554, 0.4872, 0.3661, 0.4872, 0.3655, 0.5013, 0.5417, 0.5733, 0.5417, 0.625, 0.625, 0.625, 0.625, 0.5733, 0.375, 0.125, 0.375, 0.2284, 0.4583, 0.2284, 0.4583, 0.125, 0.3742, 0.2724, 0.3661, 0.4872, 0.4554, 0.4872, 0.4581, 0.2724, 0.4581, 0.2724, 0.4554, 0.4872, 0.5446, 0.4872, 0.5419, 0.2724, 0.4581, 0.2724, 0.4582, 0.2612, 0.3746, 0.2612, 0.3742, 0.2724, 0.4582, 0.2612, 0.4583, 0.2392, 0.375, 0.2392, 0.3746, 0.2612, 0.4583, 0.2392, 0.4583, 0.2284, 0.375, 0.2284, 0.375, 0.2392, 0.5419, 0.2724, 0.5446, 0.4872, 0.6339, 0.4872, 0.6258, 0.2724, 0.5417, 0.125, 0.5417, 0.2284, 0.625, 0.2284, 0.625, 0.125, 0.125, 0.5216, 0.125, 0.625, 0.375, 0.625, 0.375, 0.5733, 0.375, 0.5217, 0.3724, 0.5108, 0.3655, 0.5013, 0.3661, 0.4872, 0.1478, 0.4988, 0.1363, 0.5024, 0.128, 0.5107, 0.625, 0.2392, 0.625, 0.2284, 0.5417, 0.2284, 0.5417, 0.2392, 0.5417, 0.2392, 0.5417, 0.2284, 0.4583, 0.2284, 0.4583, 0.2392, 0.6254, 0.2612, 0.625, 0.2392, 0.5417, 0.2392, 0.5418, 0.2612, 0.5418, 0.2612, 0.5417, 0.2392, 0.4583, 0.2392, 0.4582, 0.2612, 0.6258, 0.2724, 0.6254, 0.2612, 0.5418, 0.2612, 0.5419, 0.2724, 0.5419, 0.2724, 0.5418, 0.2612, 0.4582, 0.2612, 0.4581, 0.2724, 0.375, 0.5733, 0.375, 0.625, 0.4583, 0.625, 0.4583, 0.5733, 0.4583, 0.5733, 0.4583, 0.625, 0.5417, 0.625, 0.5417, 0.5733, 0.6345, 0.5013, 0.6339, 0.4872, 0.5446, 0.4872, 0.5448, 0.5013, 0.5448, 0.5013, 0.5446, 0.4872, 0.4554, 0.4872, 0.4552, 0.5013, 0.6276, 0.5108, 0.6345, 0.5013, 0.5448, 0.5013, 0.5425, 0.5108, 0.5425, 0.5108, 0.5448, 0.5013, 0.4552, 0.5013, 0.4575, 0.5108, 0.625, 0.5217, 0.6276, 0.5108, 0.5425, 0.5108, 0.5417, 0.5217, 0.5417, 0.5217, 0.5425, 0.5108, 0.4575, 0.5108, 0.4583, 0.5217, 0.4583, 0.5217, 0.4583, 0.5733, 0.5417, 0.5733, 0.5417, 0.5217, 0.375, 0.5217, 0.375, 0.5733, 0.4583, 0.5733, 0.4583, 0.5217, 0.5417, 0.5217, 0.5417, 0.5733, 0.625, 0.5733, 0.625, 0.5217, 0.625, 0.5733, 0.625, 0.625, 0.625, 0.625, 0.625, 0.5733, 0.625, 0.5217, 0.625, 0.5733, 0.625, 0.5733, 0.625, 0.5217, 0.6345, 0.5013, 0.6345, 0.5013, 0.6276, 0.5108, 0.6276, 0.5108, 0.625, 0.5217, 0.625, 0.5217, 0.625, 0.5217, 0.625, 0.5217, 0.6276, 0.5108, 0.6276, 0.5108, 0.6345, 0.5013, 0.6345, 0.5013, 0.6258, 0.2724, 0.6339, 0.4872, 0.6339, 0.4872, 0.6258, 0.2724, 0.625, 0.2392, 0.625, 0.2392, 0.6254, 0.2612, 0.6254, 0.2612, 0.6254, 0.2612, 0.6254, 0.2612, 0.625, 0.2392, 0.625, 0.2392, 0.625, 0.2284, 0.625, 0.2284, 0.625, 0.2284, 0.625, 0.2284, 0.625, 0.2284, 0.625, 0.2284, 0.625, 0.2284, 0.625, 0.2284, 0.6276, 0.5108, 0.6276, 0.5108, 0.6345, 0.5013, 0.6345, 0.5013, 0.6276, 0.5108, 0.6276, 0.5108, 0.625, 0.5217, 0.625, 0.5217, 0.6339, 0.4872, 0.6339, 0.4872, 0.6345, 0.5013, 0.6345, 0.5013, 0.625, 0.5217, 0.625, 0.5217, 0.6276, 0.5108, 0.6276, 0.5108, 0.6345, 0.5013, 0.6345, 0.5013, 0.6339, 0.4872, 0.6339, 0.4872, 0.6276, 0.5108, 0.6276, 0.5108, 0.625, 0.5217, 0.625, 0.5217, 0.6339, 0.4872, 0.6339, 0.4872, 0.6339, 0.4872, 0.6339, 0.4872, 0.6339, 0.4872, 0.6339, 0.4872, 0.6345, 0.5013, 0.6345, 0.5013, 0.6339, 0.4872, 0.6339, 0.4872, 0.6345, 0.5013, 0.6345, 0.5013, 0.6339, 0.4872, 0.6339, 0.4872, 0.6345, 0.5013, 0.6345, 0.5013, 0.6339, 0.4872, 0.6339, 0.4872, 0.6345, 0.5013, 0.6345, 0.5013, 0.6339, 0.4872, 0.6339, 0.4872, 0.6339, 0.4872, 0.6339, 0.4872, 0.6339, 0.4872, 0.6339, 0.4872, 0.6339, 0.4872, 0.6339, 0.4872, 0.6339, 0.4872, 0.6339, 0.4872, 0.6339, 0.4872, 0.6339, 0.4872, 0.6276, 0.5108, 0.6276, 0.5108, 0.625, 0.5217, 0.625, 0.5217, 0.6276, 0.5108, 0.6276, 0.5108, 0.625, 0.5217, 0.625, 0.5217, 0.6276, 0.5108, 0.6276, 0.5108, 0.625, 0.5217, 0.625, 0.5217, 0.6345, 0.5013, 0.6345, 0.5013, 0.6339, 0.4872, 0.6339, 0.4872, 0.6345, 0.5013, 0.6345, 0.5013, 0.6339, 0.4872, 0.6339, 0.4872, 0.6345, 0.5013, 0.6345, 0.5013, 0.6339, 0.4872, 0.6339, 0.4872, 0.625, 0.5217, 0.625, 0.5217, 0.6276, 0.5108, 0.6276, 0.5108, 0.625, 0.5217, 0.625, 0.5217, 0.6276, 0.5108, 0.6276, 0.5108, 0.625, 0.5217, 0.625, 0.5217, 0.6276, 0.5108, 0.6276, 0.5108, 0.6276, 0.5108, 0.6276, 0.5108, 0.6345, 0.5013, 0.6345, 0.5013, 0.6276, 0.5108, 0.6276, 0.5108, 0.6345, 0.5013, 0.6345, 0.5013, 0.6276, 0.5108, 0.6276, 0.5108, 0.6345, 0.5013, 0.6345, 0.5013, 0.625, 0.5217, 0.625, 0.5217, 0.625, 0.5217, 0.625, 0.5217, 0.625, 0.5217, 0.625, 0.5217, 0.625, 0.5217, 0.625, 0.5217, 0.625, 0.5217, 0.625, 0.5217, 0.625, 0.5217, 0.625, 0.5217, 0.6345, 0.5013, 0.6345, 0.5013, 0.6276, 0.5108, 0.6276, 0.5108, 0.6345, 0.5013, 0.6345, 0.5013, 0.6276, 0.5108, 0.6276, 0.5108, 0.6345, 0.5013, 0.6345, 0.5013, 0.6276, 0.5108, 0.6276, 0.5108, 0.625, 0.125, 0.625, 0.125, 0.625, 0.2284, 0.625, 0.2284, 0.625, 0.125, 0.625, 0.125, 0.625, 0.2284, 0.625, 0.2284, 0.625, 0.2284, 0.625, 0.2284, 0.625, 0.2392, 0.625, 0.2392, 0.625, 0.2284, 0.625, 0.2284, 0.625, 0.2284, 0.625, 0.2284, 0.625, 0.2392, 0.625, 0.2392, 0.625, 0.2284, 0.625, 0.2284, 0.6258, 0.2724, 0.6258, 0.2724, 0.6254, 0.2612, 0.6254, 0.2612, 0.625, 0.2392, 0.625, 0.2392, 0.625, 0.2284, 0.625, 0.2284, 0.6254, 0.2612, 0.6254, 0.2612, 0.6258, 0.2724, 0.6258, 0.2724, 0.625, 0.2284, 0.625, 0.2284, 0.625, 0.2392, 0.625, 0.2392, 0.6258, 0.2724, 0.6258, 0.2724, 0.6258, 0.2724, 0.6258, 0.2724, 0.6254, 0.2612, 0.6254, 0.2612, 0.6258, 0.2724, 0.6258, 0.2724, 0.625, 0.2284, 0.625, 0.2284, 0.625, 0.2284, 0.625, 0.2284, 0.625, 0.2284, 0.625, 0.2284, 0.625, 0.2284, 0.625, 0.2284, 0.6339, 0.4872, 0.6339, 0.4872, 0.6258, 0.2724, 0.6258, 0.2724, 0.6276, 0.5108, 0.6276, 0.5108, 0.6345, 0.5013, 0.6345, 0.5013, 0.6258, 0.2724, 0.6258, 0.2724, 0.6254, 0.2612, 0.6254, 0.2612, 0.6254, 0.2612, 0.6254, 0.2612, 0.6258, 0.2724, 0.6258, 0.2724, 0.6254, 0.2612, 0.6254, 0.2612, 0.625, 0.2392, 0.625, 0.2392, 0.6258, 0.2724, 0.6258, 0.2724, 0.6258, 0.2724, 0.6258, 0.2724, 0.625, 0.2392, 0.625, 0.2392, 0.6254, 0.2612, 0.6254, 0.2612, 0.625, 0.2392, 0.625, 0.2392, 0.625, 0.2284, 0.625, 0.2284, 0.625, 0.2284, 0.625, 0.2284, 0.625, 0.2284, 0.625, 0.2284, 0.625, 0.125, 0.625, 0.125, 0.625, 0.2284, 0.625, 0.2284, 0.625, 0.5217, 0.625, 0.5217, 0.625, 0.5217, 0.625, 0.5217, 0.6345, 0.5013, 0.6345, 0.5013, 0.6276, 0.5108, 0.6276, 0.5108, 0.6345, 0.5013, 0.6345, 0.5013, 0.6339, 0.4872, 0.6339, 0.4872, 0.625, 0.5217, 0.625, 0.5217, 0.6276, 0.5108, 0.6276, 0.5108, 0.6339, 0.4872, 0.6339, 0.4872, 0.6339, 0.4872, 0.6339, 0.4872, 0.6258, 0.2724, 0.6258, 0.2724, 0.6339, 0.4872, 0.6339, 0.4872, 0.6339, 0.4872, 0.6339, 0.4872, 0.6258, 0.2724, 0.6258, 0.2724, 0.625, 0.5217, 0.625, 0.5217, 0.6276, 0.5108, 0.6276, 0.5108, 0.0, 0.0, 0.0, 0.0, 0.0, 0.0, 0.0, 0.0, 0.625, 0.5217, 0.625, 0.5217, 0.625, 0.5217, 0.625, 0.5217, 0.625, 0.5217, 0.625, 0.5217, 0.625, 0.5217, 0.625, 0.5217, 0.625, 0.5217, 0.625, 0.5217, 0.625, 0.5217, 0.625, 0.5217, 0.625, 0.5217, 0.625, 0.5217, 0.625, 0.5217, 0.625, 0.5217, 0.6254, 0.2612, 0.6254, 0.2612, 0.625, 0.2392, 0.625, 0.2392, 0.625, 0.5217, 0.625, 0.5217, 0.625, 0.5217, 0.625, 0.5217, 0.625, 0.5217, 0.625, 0.5217, 0.625, 0.5217, 0.625, 0.5217, 0.625, 0.125, 0.625, 0.2284, 0.625, 0.2284, 0.625, 0.125, 0.6254, 0.2612, 0.6258, 0.2724, 0.6258, 0.2724, 0.6254, 0.2612, 0.625, 0.2392, 0.6254, 0.2612, 0.6254, 0.2612, 0.625, 0.2392, 0.625, 0.2284, 0.625, 0.2392, 0.625, 0.2392, 0.625, 0.2284, 0.6276, 0.5108, 0.625, 0.5217, 0.625, 0.5217, 0.6276, 0.5108, 0.6345, 0.5013, 0.6276, 0.5108, 0.6276, 0.5108, 0.6345, 0.5013, 0.6339, 0.4872, 0.6345, 0.5013, 0.6345, 0.5013, 0.6339, 0.4872, 0.0, 0.0, 0.0, 0.0, 0.0, 0.0, 0.0, 0.0, 0.625, 0.5217, 0.625, 0.5217, 0.625, 0.5217, 0.625, 0.5217, 0.6345, 0.5013, 0.6345, 0.5013, 0.6339, 0.4872, 0.6339, 0.4872, 0.625, 0.5217, 0.625, 0.5217, 0.625, 0.5217, 0.625, 0.5217, 0.625, 0.2392, 0.625, 0.2392, 0.6254, 0.2612, 0.6254, 0.2612, 0.6276, 0.5108, 0.6276, 0.5108, 0.625, 0.5217, 0.625, 0.5217, 0.6258, 0.2724, 0.6258, 0.2724, 0.6339, 0.4872, 0.6339, 0.4872, 0.625, 0.2284, 0.625, 0.2284, 0.625, 0.2392, 0.625, 0.2392, 0.6345, 0.5013, 0.6345, 0.5013, 0.6276, 0.5108, 0.6276, 0.5108, 0.625, 0.5217, 0.625, 0.5217, 0.625, 0.5217, 0.625, 0.5217, 0.6339, 0.4872, 0.6339, 0.4872, 0.6345, 0.5013, 0.6345, 0.5013, 0.625, 0.5217, 0.625, 0.5217, 0.625, 0.5217, 0.625, 0.5217, 0.625, 0.5217, 0.625, 0.5217, 0.625, 0.5217, 0.625, 0.5217, 0.6258, 0.2724, 0.6258, 0.2724, 0.6254, 0.2612, 0.6254, 0.2612, 0.625, 0.2284, 0.625, 0.2284, 0.625, 0.125, 0.625, 0.125, 0.625, 0.5217, 0.625, 0.5217, 0.625, 0.5217, 0.6276, 0.5108, 0.6345, 0.5013, 0.6339, 0.4872, 0.6258, 0.2724, 0.6254, 0.2612, 0.625, 0.2392, 0.0, 0.0, 0.0, 0.0, 0.0, 0.0, 0.5669, 0.6235, 0.5669, 0.6246, 0.5654, 0.625, 0.5669, 0.6246, 0.5669, 0.625, 0.5654, 0.625, 0.606, 0.625, 0.6074, 0.625, 0.6126, 0.625, 0.6074, 0.625, 0.608, 0.625, 0.6126, 0.625, 0.5749, 0.625, 0.5702, 0.625, 0.5669, 0.625, 0.5699, 0.625, 0.5699, 0.625, 0.5669, 0.625, 0.5669, 0.6235, 0.5697, 0.6235, 0.5927, 0.625, 0.5749, 0.625, 0.5699, 0.625, 0.5911, 0.625, 0.5911, 0.625, 0.5699, 0.625, 0.5697, 0.6235, 0.5913, 0.6235, 0.5669, 0.6235, 0.5669, 0.6235, 0.5669, 0.625, 0.5669, 0.625, 0.5669, 0.625, 0.5669, 0.625, 0.5702, 0.625, 0.569, 0.625, 0.6011, 0.625, 0.597, 0.625, 0.5976, 0.625, 0.6057, 0.625, 0.6057, 0.625, 0.5976, 0.625, 0.5975, 0.6235, 0.606, 0.6235, 0.6027, 0.625, 0.6011, 0.625, 0.6057, 0.625, 0.608, 0.625, 0.608, 0.625, 0.6057, 0.625, 0.606, 0.6235, 0.608, 0.6235, 0.597, 0.625, 0.5927, 0.625, 0.5911, 0.625, 0.5976, 0.625, 0.5976, 0.625, 0.5911, 0.625, 0.5913, 0.6235, 0.5975, 0.6235, 0.606, 0.625, 0.6027, 0.625, 0.608, 0.625, 0.608, 0.625, 0.608, 0.625, 0.608, 0.625, 0.608, 0.6235, 0.608, 0.6235, 0.5669, 0.6235, 0.5669, 0.5733, 0.5669, 0.5733, 0.5669, 0.6235, 0.606, 0.625, 0.569, 0.625, 0.5702, 0.625, 0.5749, 0.625, 0.5927, 0.625, 0.597, 0.625, 0.6011, 0.625, 0.6027, 0.625, 0.6126, 0.625, 0.608, 0.6235, 0.608, 0.5733, 0.625, 0.5733, 0.625, 0.625, 0.608, 0.5733, 0.608, 0.6235, 0.608, 0.6235, 0.608, 0.5733, 0.5669, 0.6235, 0.5669, 0.5733, 0.5669, 0.5733, 0.5697, 0.6235, 0.5697, 0.6235, 0.5669, 0.5733, 0.5913, 0.5733, 0.5913, 0.6235, 0.5913, 0.6235, 0.5913, 0.5733, 0.5975, 0.5733, 0.5975, 0.6235, 0.5975, 0.6235, 0.5975, 0.5733, 0.608, 0.5733, 0.606, 0.6235, 0.606, 0.6235, 0.608, 0.5733, 0.608, 0.5733, 0.608, 0.6235, 0.5688, 0.5217, 0.5675, 0.5217, 0.5655, 0.5217, 0.5675, 0.5217, 0.5669, 0.5217, 0.5655, 0.5217, 0.608, 0.523, 0.608, 0.5221, 0.6122, 0.5217, 0.608, 0.5221, 0.608, 0.5217, 0.6122, 0.5217, 0.5699, 0.5217, 0.5744, 0.5217, 0.5699, 0.5217, 0.5669, 0.5217, 0.5669, 0.5217, 0.5699, 0.5217, 0.5697, 0.523, 0.5669, 0.523, 0.5744, 0.5217, 0.5926, 0.5217, 0.5912, 0.5217, 0.5699, 0.5217, 0.5699, 0.5217, 0.5912, 0.5217, 0.5913, 0.523, 0.5697, 0.523, 0.5688, 0.5217, 0.5699, 0.5217, 0.5669, 0.5217, 0.5669, 0.5217, 0.5669, 0.5217, 0.5669, 0.5217, 0.5669, 0.523, 0.5669, 0.523, 0.5971, 0.5217, 0.6015, 0.5217, 0.6057, 0.5217, 0.5976, 0.5217, 0.5976, 0.5217, 0.6057, 0.5217, 0.606, 0.523, 0.5975, 0.523, 0.6015, 0.5217, 0.6032, 0.5217, 0.608, 0.5217, 0.6057, 0.5217, 0.6057, 0.5217, 0.608, 0.5217, 0.608, 0.523, 0.606, 0.523, 0.5926, 0.5217, 0.5971, 0.5217, 0.5976, 0.5217, 0.5912, 0.5217, 0.5912, 0.5217, 0.5976, 0.5217, 0.5975, 0.523, 0.5913, 0.523, 0.6032, 0.5217, 0.6062, 0.5217, 0.608, 0.5217, 0.608, 0.5217, 0.608, 0.5217, 0.608, 0.5217, 0.608, 0.523, 0.608, 0.523, 0.5669, 0.5733, 0.5669, 0.523, 0.5669, 0.523, 0.5669, 0.5733, 0.625, 0.5217, 0.6122, 0.5217, 0.6062, 0.5217, 0.5688, 0.5217, 0.5655, 0.5217, 0.5417, 0.5217, 0.5425, 0.5108, 0.6276, 0.5108, 0.5688, 0.5217, 0.6062, 0.5217, 0.6032, 0.5217, 0.6015, 0.5217, 0.5971, 0.5217, 0.5926, 0.5217, 0.5744, 0.5217, 0.5699, 0.5217, 0.608, 0.5733, 0.608, 0.523, 0.6122, 0.5217, 0.625, 0.5217, 0.625, 0.5733, 0.608, 0.523, 0.608, 0.5733, 0.608, 0.5733, 0.608, 0.523, 0.5669, 0.5733, 0.5697, 0.523, 0.5913, 0.523, 0.5913, 0.5733, 0.5913, 0.5733, 0.5913, 0.523, 0.5975, 0.523, 0.5975, 0.5733, 0.5669, 0.5733, 0.5669, 0.523, 0.5697, 0.523, 0.5669, 0.5733, 0.608, 0.5733, 0.606, 0.523, 0.608, 0.523, 0.608, 0.5733, 0.5975, 0.5733, 0.5975, 0.523, 0.606, 0.523, 0.608, 0.5733, 0.6339, 0.4872, 0.6258, 0.2724, 0.6258, 0.2724, 0.6339, 0.4872, 0.0, 0.0, 0.0, 0.0, 0.0, 0.0, 0.0, 0.0, 0.0, 0.0, 0.0, 0.0, 0.0, 0.0, 0.0, 0.0, 0.0, 0.0, 0.0, 0.0, 0.0, 0.0, 0.0, 0.0, 0.0, 0.0, 0.0, 0.0, 0.0, 0.0, 0.0, 0.0, 0.4583, 0.2284, 0.4583, 0.2284, 0.5417, 0.2284, 0.5417, 0.2284, 0.4247, 0.625, 0.5459, 0.625, 0.5459, 0.625, 0.4247, 0.625, 0.5525, 0.5217, 0.5525, 0.5733, 0.625, 0.5733, 0.625, 0.5217, 0.4247, 0.625, 0.4266, 0.5733, 0.375, 0.5733, 0.375, 0.625, 0.4266, 0.5217, 0.4266, 0.5733, 0.4247, 0.625, 0.5459, 0.625, 0.5525, 0.5733, 0.5525, 0.5217, 0.5525, 0.5733, 0.5525, 0.5217, 0.5525, 0.5217, 0.5525, 0.5733, 0.4266, 0.5217, 0.4266, 0.5733, 0.4266, 0.5733, 0.4266, 0.5217, 0.5525, 0.5217, 0.4266, 0.5217, 0.4266, 0.5217, 0.5525, 0.5217, 0.5459, 0.625, 0.5525, 0.5733, 0.5525, 0.5733, 0.5459, 0.625, 0.4266, 0.5733, 0.4247, 0.625, 0.4247, 0.625, 0.4266, 0.5733])
me_cube.materials.append(mat_material)
me_cube.use_mirror_vertex_groups = False
me_cube.update()
me_circle = bpy.data.meshes.new('Circle')
me_circle.from_pydata([(-0.6192, 8.023, -0.01015), (-1.119, 7.889, -0.005975), (-1.485, 7.523, -0.002922), (-1.619, 7.023, -0.001804), (-1.485, 6.523, -0.002922), (-1.119, 6.157, -0.005975), (-0.6192, 6.023, -0.01015), (-0.1192, 6.157, -0.01432), (0.2468, 6.523, -0.01737), (0.3808, 7.023, -0.01849), (0.2468, 7.523, -0.01737), (-0.1192, 7.889, -0.01432), (-0.6994, 7.91, 0.1139), (-1.142, 7.791, 0.1176), (-1.466, 7.467, 0.1203), (-1.585, 7.024, 0.1213), (-1.466, 6.581, 0.1203), (-1.142, 6.257, 0.1176), (-0.6994, 6.139, 0.1139), (-0.2566, 6.257, 0.1103), (0.06757, 6.581, 0.1075), (0.1862, 7.024, 0.1066), (0.06757, 7.467, 0.1075), (-0.2566, 7.791, 0.1103), (-0.7, 7.622, 0.1999), (-0.9987, 7.542, 0.2024), (-1.217, 7.323, 0.2042), (-1.297, 7.024, 0.2049), (-1.217, 6.726, 0.2042), (-0.9987, 6.507, 0.2024), (-0.7, 6.427, 0.1999), (-0.4013, 6.507, 0.1974), (-0.1826, 6.726, 0.1956), (-0.1025, 7.024, 0.1949), (-0.1826, 7.323, 0.1956), (-0.4013, 7.542, 0.1974), (-0.7, 7.024, 0.1999), (-0.6543, 8.009, 0.03474), (-1.147, 7.877, 0.03885), (-1.508, 7.517, 0.04186), (-1.64, 7.024, 0.04296), (-1.508, 6.531, 0.04186), (-1.147, 6.17, 0.03885), (-0.6543, 6.038, 0.03474), (-0.1616, 6.17, 0.03063), (0.1991, 6.531, 0.02762), (0.3312, 7.024, 0.02652), (0.1991, 7.517, 0.02762), (-0.1616, 7.877, 0.03063), (-0.6543, 8.087, 0.03474), (-1.186, 7.944, 0.03918), (-1.575, 7.555, 0.04242), (-1.717, 7.024, 0.04361), (-1.575, 6.492, 0.04242), (-1.186, 6.103, 0.03918), (-0.6543, 5.961, 0.03474), (-0.1229, 6.103, 0.03031), (0.2661, 6.492, 0.02706), (0.4085, 7.024, 0.02588), (0.2661, 7.555, 0.02706), (-0.1229, 7.944, 0.03031), (-0.5862, 8.068, -0.06152), (-1.118, 7.926, -0.05709), (-1.507, 7.537, -0.05384), (-1.649, 7.005, -0.05266), (-1.507, 6.474, -0.05384), (-1.118, 6.085, -0.05709), (-0.5862, 5.942, -0.06152), (-0.05475, 6.085, -0.06596), (0.3343, 6.474, -0.0692), (0.4767, 7.005, -0.07039), (0.3343, 7.537, -0.0692), (-0.05475, 7.926, -0.06596), (-0.6192, 4.902, -0.01015), (-1.119, 4.768, -0.005975), (-1.485, 4.402, -0.002922), (-1.619, 3.902, -0.001804), (-1.485, 3.402, -0.002922), (-1.119, 3.036, -0.005975), (-0.6192, 2.902, -0.01015), (-0.1192, 3.036, -0.01432), (0.2468, 3.402, -0.01737), (0.3808, 3.902, -0.01849), (0.2468, 4.402, -0.01737), (-0.1192, 4.768, -0.01432), (-0.6994, 4.789, 0.1139), (-1.142, 4.67, 0.1176), (-1.466, 4.346, 0.1203), (-1.585, 3.903, 0.1213), (-1.466, 3.46, 0.1203), (-1.142, 3.136, 0.1176), (-0.6994, 3.017, 0.1139), (-0.2566, 3.136, 0.1103), (0.06757, 3.46, 0.1075), (0.1862, 3.903, 0.1066), (0.06757, 4.346, 0.1075), (-0.2566, 4.67, 0.1103), (-0.7, 4.5, 0.1999), (-0.9987, 4.42, 0.2024), (-1.217, 4.202, 0.2042), (-1.297, 3.903, 0.2049), (-1.217, 3.604, 0.2042), (-0.9987, 3.386, 0.2024), (-0.7, 3.305, 0.1999), (-0.4013, 3.386, 0.1974), (-0.1826, 3.604, 0.1956), (-0.1025, 3.903, 0.1949), (-0.1826, 4.202, 0.1956), (-0.4013, 4.42, 0.1974), (-0.7, 3.903, 0.1999), (-0.6543, 4.888, 0.03474), (-1.147, 4.756, 0.03885), (-1.508, 4.395, 0.04186), (-1.64, 3.902, 0.04296), (-1.508, 3.41, 0.04186), (-1.147, 3.049, 0.03885), (-0.6543, 2.917, 0.03474), (-0.1616, 3.049, 0.03063), (0.1991, 3.41, 0.02762), (0.3312, 3.902, 0.02652), (0.1991, 4.395, 0.02762), (-0.1616, 4.756, 0.03063), (-0.6543, 4.965, 0.03474), (-1.186, 4.823, 0.03918), (-1.575, 4.434, 0.04242), (-1.717, 3.902, 0.04361), (-1.575, 3.371, 0.04242), (-1.186, 2.982, 0.03918), (-0.6543, 2.84, 0.03474), (-0.1229, 2.982, 0.03031), (0.2661, 3.371, 0.02706), (0.4085, 3.902, 0.02588), (0.2661, 4.434, 0.02706), (-0.1229, 4.823, 0.03031), (-0.5862, 4.947, -0.06152), (-1.118, 4.804, -0.05709), (-1.507, 4.415, -0.05384), (-1.649, 3.884, -0.05266), (-1.507, 3.352, -0.05384), (-1.118, 2.963, -0.05709), (-0.5862, 2.821, -0.06152), (-0.05475, 2.963, -0.06596), (0.3343, 3.352, -0.0692), (0.4767, 3.884, -0.07039), (0.3343, 4.415, -0.0692), (-0.05475, 4.804, -0.06596), (-0.1491, 1.04, 0.02494), (0.2094, 0.681, 0.0257), (0.3406, 0.1913, 0.02598), (0.2094, -0.2985, 0.0257), (-0.1491, -0.657, 0.02494), (-0.6389, -0.7883, 0.02391), (-1.129, -0.657, 0.02287), (-1.487, -0.2985, 0.02211), (-1.618, 0.1913, 0.02183), (-1.487, 0.681, 0.02211), (-1.129, 1.04, 0.02287), (-0.6389, 1.171, 0.02391), (-0.6311, 1.206, -0.02157), (-1.139, 1.07, -0.02265), (-1.512, 0.698, -0.02344), (-1.648, 0.1896, -0.02373), (-1.512, -0.3187, -0.02344), (-1.139, -0.6909, -0.02265), (-0.6311, -0.8271, -0.02157), (-0.1227, -0.6909, -0.0205), (0.2494, -0.3187, -0.01971), (0.3857, 0.1896, -0.01942), (0.2494, 0.698, -0.01971), (-0.1227, 1.07, -0.0205), (-0.1821, 1.017, 0.003798), (0.1614, 0.6732, 0.004525), (0.2871, 0.204, 0.004792), (0.1614, -0.2652, 0.004525), (-0.1821, -0.6088, 0.003798), (-0.6514, -0.7345, 0.002803), (-1.121, -0.6088, 0.001809), (-1.464, -0.2652, 0.001081), (-1.59, 0.204, 0.0008141), (-1.464, 0.6732, 0.001081), (-1.121, 1.017, 0.001809), (-0.6514, 1.142, 0.002803), (-0.5709, 0.3771, 0.07585), (-0.4977, 0.3039, 0.076), (-0.4709, 0.204, 0.07606), (-0.4977, 0.1041, 0.076), (-0.5709, 0.03089, 0.07585), (-0.6708, 0.004117, 0.07564), (-0.7707, 0.03089, 0.07542), (-0.8439, 0.1041, 0.07527), (-0.8707, 0.204, 0.07521), (-0.8439, 0.3039, 0.07527), (-0.7707, 0.3771, 0.07542), (-0.6708, 0.4039, 0.07564), (-0.6601, 0.3963, 1.003), (-0.5812, 0.3173, 1.003), (-0.5523, 0.2095, 1.003), (-0.5812, 0.1016, 1.003), (-0.6601, 0.02267, 1.003), (-0.768, -0.006232, 1.002), (-0.8758, 0.02267, 1.002), (-0.9548, 0.1016, 1.002), (-0.9837, 0.2095, 1.002), (-0.9548, 0.3173, 1.002), (-0.8758, 0.3963, 1.002), (-0.768, 0.4252, 1.002), (0.1046, 0.204, 0.04489), (0.001889, 0.5874, 0.04467), (-1.326, 0.5874, 0.04186), (-1.429, 0.204, 0.04164), (-1.046, -0.4601, 0.04245), (-0.6622, -0.5628, 0.04327), (0.001889, -0.1794, 0.04467), (-1.046, 0.868, 0.04245), (-0.2788, 0.868, 0.04408), (-0.6622, 0.9708, 0.04327), (-1.326, -0.1794, 0.04186), (-0.2788, -0.4601, 0.04408), (-0.6211, 0.51, 1.177), (-0.4898, 0.3787, 1.178), (-0.4417, 0.1993, 1.178), (-0.4898, 0.01996, 1.178), (-0.6211, -0.1113, 1.177), (-0.8004, -0.1594, 1.177), (-0.9798, -0.1113, 1.177), (-1.111, 0.01996, 1.176), (-1.159, 0.1993, 1.176), (-1.111, 0.3787, 1.176), (-0.9798, 0.51, 1.177), (-0.8004, 0.558, 1.177), (-0.6708, 0.51, 1.363), (-0.5395, 0.3787, 1.364), (-0.4914, 0.1993, 1.364), (-0.5395, 0.01996, 1.364), (-0.6708, -0.1113, 1.363), (-0.8501, -0.1594, 1.363), (-1.029, -0.1113, 1.363), (-1.161, 0.01996, 1.362), (-1.209, 0.1993, 1.362), (-1.161, 0.3787, 1.362), (-1.029, 0.51, 1.363), (-0.8501, 0.558, 1.363), (-0.737, 0.4552, 1.493), (-0.6288, 0.347, 1.493), (-0.5893, 0.1993, 1.493), (-0.6288, 0.05159, 1.493), (-0.737, -0.05656, 1.493), (-0.8847, -0.09614, 1.493), (-1.032, -0.05656, 1.492), (-1.141, 0.05159, 1.492), (-1.18, 0.1993, 1.492), (-1.141, 0.347, 1.492), (-1.032, 0.4552, 1.492), (-0.8847, 0.4948, 1.493), (-0.8347, 0.3157, 1.575), (-0.7819, 0.263, 1.575), (-0.7626, 0.1909, 1.575), (-0.7819, 0.1189, 1.575), (-0.8347, 0.06612, 1.575), (-0.9067, 0.04681, 1.575), (-0.9788, 0.06612, 1.575), (-1.032, 0.1189, 1.575), (-1.051, 0.1909, 1.575), (-1.032, 0.263, 1.575), (-0.9788, 0.3157, 1.575), (-0.9067, 0.3351, 1.575), (-0.9067, 0.1909, 1.575), (-1.184, 0.1993, 1.269), (-1.136, 0.01996, 1.269), (-0.8253, -0.1594, 1.27), (-0.6459, -0.1113, 1.27), (-0.4666, 0.1993, 1.271), (-0.5146, 0.3787, 1.271), (-1.136, 0.3787, 1.269), (-1.005, -0.1113, 1.27), (-0.5146, 0.01996, 1.271), (-1.005, 0.51, 1.27), (-0.6459, 0.51, 1.27), (-0.8253, 0.558, 1.27), (-0.7749, -0.08097, 1.062), (-0.6313, -0.04249, 1.062), (-0.4877, 0.2062, 1.062), (-0.5261, 0.3498, 1.062), (-1.024, 0.3498, 1.061), (-1.062, 0.2062, 1.061), (-0.9185, -0.04249, 1.062), (-0.5261, 0.06264, 1.062), (-0.9185, 0.455, 1.062), (-0.6313, 0.455, 1.062), (-0.7749, 0.4934, 1.062), (-1.024, 0.06264, 1.061)], [], [(7, 8, 20, 19), (4, 5, 17, 16), (11, 0, 12, 23), (1, 2, 14, 13), (8, 9, 21, 20), (5, 6, 18, 17), (2, 3, 15, 14), (9, 10, 22, 21), (6, 7, 19, 18), (3, 4, 16, 15), (10, 11, 23, 22), (0, 1, 13, 12), (14, 15, 27, 26), (21, 22, 34, 33), (18, 19, 31, 30), (15, 16, 28, 27), (22, 23, 35, 34), (12, 13, 25, 24), (19, 20, 32, 31), (16, 17, 29, 28), (23, 12, 24, 35), (13, 14, 26, 25), (20, 21, 33, 32), (17, 18, 30, 29), (31, 32, 36), (28, 29, 36), (35, 24, 36), (25, 26, 36), (32, 33, 36), (29, 30, 36), (26, 27, 36), (33, 34, 36), (30, 31, 36), (27, 28, 36), (34, 35, 36), (24, 25, 36), (5, 4, 41, 42), (0, 11, 48, 37), (2, 1, 38, 39), (9, 8, 45, 46), (6, 5, 42, 43), (3, 2, 39, 40), (10, 9, 46, 47), (7, 6, 43, 44), (4, 3, 40, 41), (11, 10, 47, 48), (1, 0, 37, 38), (8, 7, 44, 45), (38, 37, 49, 50), (45, 44, 56, 57), (42, 41, 53, 54), (37, 48, 60, 49), (39, 38, 50, 51), (46, 45, 57, 58), (43, 42, 54, 55), (40, 39, 51, 52), (47, 46, 58, 59), (44, 43, 55, 56), (41, 40, 52, 53), (48, 47, 59, 60), (60, 59, 71, 72), (50, 49, 61, 62), (57, 56, 68, 69), (54, 53, 65, 66), (49, 60, 72, 61), (51, 50, 62, 63), (58, 57, 69, 70), (55, 54, 66, 67), (52, 51, 63, 64), (59, 58, 70, 71), (56, 55, 67, 68), (53, 52, 64, 65), (80, 81, 93, 92), (77, 78, 90, 89), (84, 73, 85, 96), (74, 75, 87, 86), (81, 82, 94, 93), (78, 79, 91, 90), (75, 76, 88, 87), (82, 83, 95, 94), (79, 80, 92, 91), (76, 77, 89, 88), (83, 84, 96, 95), (73, 74, 86, 85), (87, 88, 100, 99), (94, 95, 107, 106), (91, 92, 104, 103), (88, 89, 101, 100), (95, 96, 108, 107), (85, 86, 98, 97), (92, 93, 105, 104), (89, 90, 102, 101), (96, 85, 97, 108), (86, 87, 99, 98), (93, 94, 106, 105), (90, 91, 103, 102), (104, 105, 109), (101, 102, 109), (108, 97, 109), (98, 99, 109), (105, 106, 109), (102, 103, 109), (99, 100, 109), (106, 107, 109), (103, 104, 109), (100, 101, 109), (107, 108, 109), (97, 98, 109), (78, 77, 114, 115), (73, 84, 121, 110), (75, 74, 111, 112), (82, 81, 118, 119), (79, 78, 115, 116), (76, 75, 112, 113), (83, 82, 119, 120), (80, 79, 116, 117), (77, 76, 113, 114), (84, 83, 120, 121), (74, 73, 110, 111), (81, 80, 117, 118), (111, 110, 122, 123), (118, 117, 129, 130), (115, 114, 126, 127), (110, 121, 133, 122), (112, 111, 123, 124), (119, 118, 130, 131), (116, 115, 127, 128), (113, 112, 124, 125), (120, 119, 131, 132), (117, 116, 128, 129), (114, 113, 125, 126), (121, 120, 132, 133), (133, 132, 144, 145), (123, 122, 134, 135), (130, 129, 141, 142), (127, 126, 138, 139), (122, 133, 145, 134), (124, 123, 135, 136), (131, 130, 142, 143), (128, 127, 139, 140), (125, 124, 136, 137), (132, 131, 143, 144), (129, 128, 140, 141), (126, 125, 137, 138), (163, 162, 153, 152), (158, 169, 146, 157), (160, 159, 156, 155), (167, 166, 149, 148), (164, 163, 152, 151), (161, 160, 155, 154), (168, 167, 148, 147), (165, 164, 151, 150), (162, 161, 154, 153), (169, 168, 147, 146), (159, 158, 157, 156), (166, 165, 150, 149), (151, 152, 176, 175), (148, 149, 173, 172), (155, 156, 180, 179), (157, 146, 170, 181), (152, 153, 177, 176), (149, 150, 174, 173), (156, 157, 181, 180), (146, 147, 171, 170), (153, 154, 178, 177), (150, 151, 175, 174), (147, 148, 172, 171), (154, 155, 179, 178), (207, 206, 184, 183), (209, 208, 191, 190), (211, 210, 188, 187), (206, 212, 185, 184), (208, 213, 192, 191), (215, 214, 182, 193), (210, 216, 189, 188), (212, 217, 186, 185), (213, 215, 193, 192), (214, 207, 183, 182), (216, 209, 190, 189), (217, 211, 187, 186), (183, 184, 196, 195), (190, 191, 203, 202), (187, 188, 200, 199), (184, 185, 197, 196), (191, 192, 204, 203), (193, 182, 194, 205), (188, 189, 201, 200), (185, 186, 198, 197), (192, 193, 205, 204), (182, 183, 195, 194), (189, 190, 202, 201), (186, 187, 199, 198), (174, 175, 211, 217), (177, 178, 209, 216), (170, 171, 207, 214), (180, 181, 215, 213), (173, 174, 217, 212), (176, 177, 216, 210), (181, 170, 214, 215), (179, 180, 213, 208), (172, 173, 212, 206), (175, 176, 210, 211), (178, 179, 208, 209), (171, 172, 206, 207), (280, 279, 223, 222), (282, 281, 220, 219), (284, 283, 227, 226), (279, 285, 224, 223), (281, 286, 221, 220), (283, 287, 228, 227), (289, 288, 218, 229), (285, 290, 225, 224), (286, 280, 222, 221), (287, 289, 229, 228), (288, 282, 219, 218), (290, 284, 226, 225), (268, 267, 238, 237), (270, 269, 235, 234), (272, 271, 232, 231), (267, 273, 239, 238), (269, 274, 236, 235), (271, 275, 233, 232), (273, 276, 240, 239), (278, 277, 230, 241), (274, 268, 237, 236), (275, 270, 234, 233), (276, 278, 241, 240), (277, 272, 231, 230), (230, 231, 243, 242), (237, 238, 250, 249), (234, 235, 247, 246), (231, 232, 244, 243), (238, 239, 251, 250), (235, 236, 248, 247), (232, 233, 245, 244), (239, 240, 252, 251), (241, 230, 242, 253), (236, 237, 249, 248), (233, 234, 246, 245), (240, 241, 253, 252), (252, 253, 265, 264), (242, 243, 255, 254), (249, 250, 262, 261), (246, 247, 259, 258), (243, 244, 256, 255), (250, 251, 263, 262), (247, 248, 260, 259), (244, 245, 257, 256), (251, 252, 264, 263), (253, 242, 254, 265), (248, 249, 261, 260), (245, 246, 258, 257), (257, 258, 266), (264, 265, 266), (254, 255, 266), (261, 262, 266), (258, 259, 266), (255, 256, 266), (262, 263, 266), (259, 260, 266), (256, 257, 266), (263, 264, 266), (265, 254, 266), (260, 261, 266), (218, 219, 272, 277), (228, 229, 278, 276), (221, 222, 270, 275), (224, 225, 268, 274), (229, 218, 277, 278), (227, 228, 276, 273), (220, 221, 275, 271), (223, 224, 274, 269), (226, 227, 273, 267), (219, 220, 271, 272), (222, 223, 269, 270), (225, 226, 267, 268), (201, 202, 284, 290), (194, 195, 282, 288), (204, 205, 289, 287), (197, 198, 280, 286), (200, 201, 290, 285), (205, 194, 288, 289), (203, 204, 287, 283), (196, 197, 286, 281), (199, 200, 285, 279), (202, 203, 283, 284), (195, 196, 281, 282), (198, 199, 279, 280)])
_k = {(0, 1): 1.0, (1, 2): 1.0, (2, 3): 1.0, (3, 4): 1.0, (4, 5): 1.0, (5, 6): 1.0, (6, 7): 1.0, (7, 8): 1.0, (8, 9): 1.0, (9, 10): 1.0, (10, 11): 1.0, (0, 11): 1.0, (73, 74): 1.0, (74, 75): 1.0, (75, 76): 1.0, (76, 77): 1.0, (77, 78): 1.0, (78, 79): 1.0, (79, 80): 1.0, (80, 81): 1.0, (81, 82): 1.0, (82, 83): 1.0, (83, 84): 1.0, (73, 84): 1.0, (170, 181): 1.0, (170, 171): 1.0, (171, 172): 1.0, (172, 173): 1.0, (173, 174): 1.0, (174, 175): 1.0, (175, 176): 1.0, (176, 177): 1.0, (177, 178): 1.0, (178, 179): 1.0, (179, 180): 1.0, (180, 181): 1.0, (182, 193): 0.48912, (182, 183): 0.48912, (183, 184): 0.48912, (184, 185): 0.48912, (185, 186): 0.48912, (186, 187): 0.48912, (187, 188): 0.48912, (188, 189): 0.48912, (189, 190): 0.48912, (190, 191): 0.48912, (191, 192): 0.48912, (192, 193): 0.48912, (194, 205): 1.0, (194, 195): 1.0, (195, 196): 1.0, (196, 197): 1.0, (197, 198): 1.0, (198, 199): 1.0, (199, 200): 1.0, (200, 201): 1.0, (201, 202): 1.0, (202, 203): 1.0, (203, 204): 1.0, (204, 205): 1.0, (211, 217): 0.28342, (209, 216): 0.28342, (207, 214): 0.28342, (213, 215): 0.28342, (212, 217): 0.28342, (210, 216): 0.28342, (214, 215): 0.28342, (208, 213): 0.28342, (206, 212): 0.28342, (210, 211): 0.28342, (208, 209): 0.28342, (206, 207): 0.28342}
me_circle.attributes.new('crease_edge', 'FLOAT', 'EDGE').data.foreach_set('value', [_k.get((min(e.vertices), max(e.vertices)), 0.0) for e in me_circle.edges])
_uv = me_circle.uv_layers.new(name='UVMap')
_uv.uv.foreach_set('vector', [0.0, 0.0, 0.0, 0.0, 0.0, 0.0, 0.0, 0.0, 0.0, 0.0, 0.0, 0.0, 0.0, 0.0, 0.0, 0.0, 0.0, 0.0, 0.0, 0.0, 0.0, 0.0, 0.0, 0.0, 0.0, 0.0, 0.0, 0.0, 0.0, 0.0, 0.0, 0.0, 0.0, 0.0, 0.0, 0.0, 0.0, 0.0, 0.0, 0.0, 0.0, 0.0, 0.0, 0.0, 0.0, 0.0, 0.0, 0.0, 0.0, 0.0, 0.0, 0.0, 0.0, 0.0, 0.0, 0.0, 0.0, 0.0, 0.0, 0.0, 0.0, 0.0, 0.0, 0.0, 0.0, 0.0, 0.0, 0.0, 0.0, 0.0, 0.0, 0.0, 0.0, 0.0, 0.0, 0.0, 0.0, 0.0, 0.0, 0.0, 0.0, 0.0, 0.0, 0.0, 0.0, 0.0, 0.0, 0.0, 0.0, 0.0, 0.0, 0.0, 0.0, 0.0, 0.0, 0.0, 0.0, 0.0, 0.0, 0.0, 0.0, 0.0, 0.0, 0.0, 0.0, 0.0, 0.0, 0.0, 0.0, 0.0, 0.0, 0.0, 0.0, 0.0, 0.0, 0.0, 0.0, 0.0, 0.0, 0.0, 0.0, 0.0, 0.0, 0.0, 0.0, 0.0, 0.0, 0.0, 0.0, 0.0, 0.0, 0.0, 0.0, 0.0, 0.0, 0.0, 0.0, 0.0, 0.0, 0.0, 0.0, 0.0, 0.0, 0.0, 0.0, 0.0, 0.0, 0.0, 0.0, 0.0, 0.0, 0.0, 0.0, 0.0, 0.0, 0.0, 0.0, 0.0, 0.0, 0.0, 0.0, 0.0, 0.0, 0.0, 0.0, 0.0, 0.0, 0.0, 0.0, 0.0, 0.0, 0.0, 0.0, 0.0, 0.0, 0.0, 0.0, 0.0, 0.0, 0.0, 0.0, 0.0, 0.0, 0.0, 0.0, 0.0, 0.0, 0.0, 0.0, 0.0, 0.0, 0.0, 0.0, 0.0, 0.0, 0.0, 0.0, 0.0, 0.0, 0.0, 0.0, 0.0, 0.0, 0.0, 0.0, 0.0, 0.0, 0.0, 0.0, 0.0, 0.0, 0.0, 0.0, 0.0, 0.0, 0.0, 0.0, 0.0, 0.0, 0.0, 0.0, 0.0, 0.0, 0.0, 0.0, 0.0, 0.0, 0.0, 0.0, 0.0, 0.0, 0.0, 0.0, 0.0, 0.0, 0.0, 0.0, 0.0, 0.0, 0.0, 0.0, 0.0, 0.0, 0.0, 0.0, 0.0, 0.0, 0.0, 0.0, 0.0, 0.0, 0.0, 0.0, 0.0, 0.0, 0.0, 0.0, 0.0, 0.0, 0.0, 0.0, 0.0, 0.0, 0.0, 0.0, 0.0, 0.0, 0.0, 0.0, 0.0, 0.0, 0.0, 0.0, 0.0, 0.0, 0.0, 0.0, 0.0, 0.0, 0.0, 0.0, 0.0, 0.0, 0.0, 0.0, 0.0, 0.0, 0.0, 0.0, 0.0, 0.0, 0.0, 0.0, 0.0, 0.0, 0.0, 0.0, 0.0, 0.0, 0.0, 0.0, 0.0, 0.0, 0.0, 0.0, 0.0, 0.0, 0.0, 0.0, 0.0, 0.0, 0.0, 0.0, 0.0, 0.0, 0.0, 0.0, 0.0, 0.0, 0.0, 0.0, 0.0, 0.0, 0.0, 0.0, 0.0, 0.0, 0.0, 0.0, 0.0, 0.0, 0.0, 0.0, 0.0, 0.0, 0.0, 0.0, 0.0, 0.0, 0.0, 0.0, 0.0, 0.0, 0.0, 0.0, 0.0, 0.0, 0.0, 0.0, 0.0, 0.0, 0.0, 0.0, 0.0, 0.0, 0.0, 0.0, 0.0, 0.0, 0.0, 0.0, 0.0, 0.0, 0.0, 0.0, 0.0, 0.0, 0.0, 0.0, 0.0, 0.0, 0.0, 0.0, 0.0, 0.0, 0.0, 0.0, 0.0, 0.0, 0.0, 0.0, 0.0, 0.0, 0.0, 0.0, 0.0, 0.0, 0.0, 0.0, 0.0, 0.0, 0.0, 0.0, 0.0, 0.0, 0.0, 0.0, 0.0, 0.0, 0.0, 0.0, 0.0, 0.0, 0.0, 0.0, 0.0, 0.0, 0.0, 0.0, 0.0, 0.0, 0.0, 0.0, 0.0, 0.0, 0.0, 0.0, 0.0, 0.0, 0.0, 0.0, 0.0, 0.0, 0.0, 0.0, 0.0, 0.0, 0.0, 0.0, 0.0, 0.0, 0.0, 0.0, 0.0, 0.0, 0.0, 0.0, 0.0, 0.0, 0.0, 0.0, 0.0, 0.0, 0.0, 0.0, 0.0, 0.0, 0.0, 0.0, 0.0, 0.0, 0.0, 0.0, 0.0, 0.0, 0.0, 0.0, 0.0, 0.0, 0.0, 0.0, 0.0, 0.0, 0.0, 0.0, 0.0, 0.0, 0.0, 0.0, 0.0, 0.0, 0.0, 0.0, 0.0, 0.0, 0.0, 0.0, 0.0, 0.0, 0.0, 0.0, 0.0, 0.0, 0.0, 0.0, 0.0, 0.0, 0.0, 0.0, 0.0, 0.0, 0.0, 0.0, 0.0, 0.0, 0.0, 0.0, 0.0, 0.0, 0.0, 0.0, 0.0, 0.0, 0.0, 0.0, 0.0, 0.0, 0.0, 0.0, 0.0, 0.0, 0.0, 0.0, 0.0, 0.0, 0.0, 0.0, 0.0, 0.0, 0.0, 0.0, 0.0, 0.0, 0.0, 0.0, 0.0, 0.0, 0.0, 0.0, 0.0, 0.0, 0.0, 0.0, 0.0, 0.0, 0.0, 0.0, 0.0, 0.0, 0.0, 0.0, 0.0, 0.0, 0.0, 0.0, 0.0, 0.0, 0.0, 0.0, 0.0, 0.0, 0.0, 0.0, 0.0, 0.0, 0.0, 0.0, 0.0, 0.0, 0.0, 0.0, 0.0, 0.0, 0.0, 0.0, 0.0, 0.0, 0.0, 0.0, 0.0, 0.0, 0.0, 0.0, 0.0, 0.0, 0.0, 0.0, 0.0, 0.0, 0.0, 0.0, 0.0, 0.0, 0.0, 0.0, 0.0, 0.0, 0.0, 0.0, 0.0, 0.0, 0.0, 0.0, 0.0, 0.0, 0.0, 0.0, 0.0, 0.0, 0.0, 0.0, 0.0, 0.0, 0.0, 0.0, 0.0, 0.0, 0.0, 0.0, 0.0, 0.0, 0.0, 0.0, 0.0, 0.0, 0.0, 0.0, 0.0, 0.0, 0.0, 0.0, 0.0, 0.0, 0.0, 0.0, 0.0, 0.0, 0.0, 0.0, 0.0, 0.0, 0.0, 0.0, 0.0, 0.0, 0.0, 0.0, 0.0, 0.0, 0.0, 0.0, 0.0, 0.0, 0.0, 0.0, 0.0, 0.0, 0.0, 0.0, 0.0, 0.0, 0.0, 0.0, 0.0, 0.0, 0.0, 0.0, 0.0, 0.0, 0.0, 0.0, 0.0, 0.0, 0.0, 0.0, 0.0, 0.0, 0.0, 0.0, 0.0, 0.0, 0.0, 0.0, 0.0, 0.0, 0.0, 0.0, 0.0, 0.0, 0.0, 0.0, 0.0, 0.0, 0.0, 0.0, 0.0, 0.0, 0.0, 0.0, 0.0, 0.0, 0.0, 0.0, 0.0, 0.0, 0.0, 0.0, 0.0, 0.0, 0.0, 0.0, 0.0, 0.0, 0.0, 0.0, 0.0, 0.0, 0.0, 0.0, 0.0, 0.0, 0.0, 0.0, 0.0, 0.0, 0.0, 0.0, 0.0, 0.0, 0.0, 0.0, 0.0, 0.0, 0.0, 0.0, 0.0, 0.0, 0.0, 0.0, 0.0, 0.0, 0.0, 0.0, 0.0, 0.0, 0.0, 0.0, 0.0, 0.0, 0.0, 0.0, 0.0, 0.0, 0.0, 0.0, 0.0, 0.0, 0.0, 0.0, 0.0, 0.0, 0.0, 0.0, 0.0, 0.0, 0.0, 0.0, 0.0, 0.0, 0.0, 0.0, 0.0, 0.0, 0.0, 0.0, 0.0, 0.0, 0.0, 0.0, 0.0, 0.0, 0.0, 0.0, 0.0, 0.0, 0.0, 0.0, 0.0, 0.0, 0.0, 0.0, 0.0, 0.0, 0.0, 0.0, 0.0, 0.0, 0.0, 0.0, 0.0, 0.0, 0.0, 0.0, 0.0, 0.0, 0.0, 0.0, 0.0, 0.0, 0.0, 0.0, 0.0, 0.0, 0.0, 0.0, 0.0, 0.0, 0.0, 0.0, 0.0, 0.0, 0.0, 0.0, 0.0, 0.0, 0.0, 0.0, 0.0, 0.0, 0.0, 0.0, 0.0, 0.0, 0.0, 0.0, 0.0, 0.0, 0.0, 0.0, 0.0, 0.0, 0.0, 0.0, 0.0, 0.0, 0.0, 0.0, 0.0, 0.0, 0.0, 0.0, 0.0, 0.0, 0.0, 0.0, 0.0, 0.0, 0.0, 0.0, 0.0, 0.0, 0.0, 0.0, 0.0, 0.0, 0.0, 0.0, 0.0, 0.0, 0.0, 0.0, 0.0, 0.0, 0.0, 0.0, 0.0, 0.0, 0.0, 0.0, 0.0, 0.0, 0.0, 0.0, 0.0, 0.0, 0.0, 0.0, 0.0, 0.0, 0.0, 0.0, 0.0, 0.0, 0.0, 0.0, 0.0, 0.0, 0.0, 0.0, 0.0, 0.0, 0.0, 0.0, 0.0, 0.0, 0.0, 0.0, 0.0, 0.0, 0.0, 0.0, 0.0, 0.0, 0.0, 0.0, 0.0, 0.0, 0.0, 0.0, 0.0, 0.0, 0.0, 0.0, 0.0, 0.0, 0.0, 0.0, 0.0, 0.0, 0.0, 0.0, 0.0, 0.0, 0.0, 0.0, 0.0, 0.0, 0.0, 0.0, 0.0, 0.0, 0.0, 0.0, 0.0, 0.0, 0.0, 0.0, 0.0, 0.0, 0.0, 0.0, 0.0, 0.0, 0.0, 0.0, 0.0, 0.0, 0.0, 0.0, 0.0, 0.0, 0.0, 0.0, 0.0, 0.0, 0.0, 0.0, 0.0, 0.0, 0.0, 0.0, 0.0, 0.0, 0.0, 0.0, 0.0, 0.0, 0.0, 0.0, 0.0, 0.0, 0.0, 0.0, 0.0, 0.0, 0.0, 0.0, 0.0, 0.0, 0.0, 0.0, 0.0, 0.0, 0.0, 0.0, 0.0, 0.0, 0.0, 0.0, 0.0, 0.0, 0.0, 0.0, 0.0, 0.0, 0.0, 0.0, 0.0, 0.0, 0.0, 0.0, 0.0, 0.0, 0.0, 0.0, 0.0, 0.0, 0.0, 0.0, 0.0, 0.0, 0.0, 0.0, 0.0, 0.0, 0.0, 0.0, 0.0, 0.0, 0.0, 0.0, 0.0, 0.0, 0.0, 0.0, 0.0, 0.0, 0.0, 0.0, 0.0, 0.0, 0.0, 0.0, 0.0, 0.0, 0.0, 0.0, 0.0, 0.0, 0.0, 0.0, 0.0, 0.0, 0.0, 0.0, 0.0, 0.0, 0.0, 0.0, 0.0, 0.0, 0.0, 0.0, 0.0, 0.0, 0.0, 0.0, 0.0, 0.0, 0.0, 0.0, 0.0, 0.0, 0.0, 0.0, 0.0, 0.0, 0.0, 0.0, 0.0, 0.0, 0.0, 0.0, 0.0, 0.0, 0.0, 0.0, 0.0, 0.0, 0.0, 0.0, 0.0, 0.0, 0.0, 0.0, 0.0, 0.0, 0.0, 0.0, 0.0, 0.0, 0.0, 0.0, 0.0, 0.0, 0.0, 0.0, 0.0, 0.0, 0.0, 0.0, 0.0, 0.0, 0.0, 0.0, 0.0, 0.0, 0.0, 0.0, 0.0, 0.0, 0.0, 0.0, 0.0, 0.0, 0.0, 0.0, 0.0, 0.0, 0.0, 0.0, 0.0, 0.0, 0.0, 0.0, 0.0, 0.0, 0.0, 0.0, 0.0, 0.0, 0.0, 0.0, 0.0, 0.0, 0.0, 0.0, 0.0, 0.0, 0.0, 0.0, 0.0, 0.0, 0.0, 0.0, 0.0, 0.0, 0.0, 0.0, 0.0, 0.0, 0.0, 0.0, 0.0, 0.0, 0.0, 0.0, 0.0, 0.0, 0.0, 0.0, 0.0, 0.0, 0.0, 0.0, 0.0, 0.0, 0.0, 0.0, 0.0, 0.0, 0.0, 0.0, 0.0, 0.0, 0.0, 0.0, 0.0, 0.0, 0.0, 0.0, 0.0, 0.0, 0.0, 0.0, 0.0, 0.0, 0.0, 0.0, 0.0, 0.0, 0.0, 0.0, 0.0, 0.0, 0.0, 0.0, 0.0, 0.0, 0.0, 0.0, 0.0, 0.0, 0.0, 0.0, 0.0, 0.0, 0.0, 0.0, 0.0, 0.0, 0.0, 0.0, 0.0, 0.0, 0.0, 0.0, 0.0, 0.0, 0.0, 0.0, 0.0, 0.0, 0.0, 0.0, 0.0, 0.0, 0.0, 0.0, 0.0, 0.0, 0.0, 0.0, 0.0, 0.0, 0.0, 0.0, 0.0, 0.0, 0.0, 0.0, 0.0, 0.0, 0.0, 0.0, 0.0, 0.0, 0.0, 0.0, 0.0, 0.0, 0.0, 0.0, 0.0, 0.0, 0.0, 0.0, 0.0, 0.0, 0.0, 0.0, 0.0, 0.0, 0.0, 0.0, 0.0, 0.0, 0.0, 0.0, 0.0, 0.0, 0.0, 0.0, 0.0, 0.0, 0.0, 0.0, 0.0, 0.0, 0.0, 0.0, 0.0, 0.0, 0.0, 0.0, 0.0, 0.0, 0.0, 0.0, 0.0, 0.0, 0.0, 0.0, 0.0, 0.0, 0.0, 0.0, 0.0, 0.0, 0.0, 0.0, 0.0, 0.0, 0.0, 0.0, 0.0, 0.0, 0.0, 0.0, 0.0, 0.0, 0.0, 0.0, 0.0, 0.0, 0.0, 0.0, 0.0, 0.0, 0.0, 0.0, 0.0, 0.0, 0.0, 0.0, 0.0, 0.0, 0.0, 0.0, 0.0, 0.0, 0.0, 0.0, 0.0, 0.0, 0.0, 0.0, 0.0, 0.0, 0.0, 0.0, 0.0, 0.0, 0.0, 0.0, 0.0, 0.0, 0.0, 0.0, 0.0, 0.0, 0.0, 0.0, 0.0, 0.0, 0.0, 0.0, 0.0, 0.0, 0.0, 0.0, 0.0, 0.0, 0.0, 0.0, 0.0, 0.0, 0.0, 0.0, 0.0, 0.0, 0.0, 0.0, 0.0, 0.0, 0.0, 0.0, 0.0, 0.0, 0.0, 0.0, 0.0, 0.0, 0.0, 0.0, 0.0, 0.0, 0.0, 0.0, 0.0, 0.0, 0.0, 0.0, 0.0, 0.0, 0.0, 0.0, 0.0, 0.0, 0.0, 0.0, 0.0, 0.0, 0.0, 0.0, 0.0, 0.0, 0.0, 0.0, 0.0, 0.0, 0.0, 0.0, 0.0, 0.0, 0.0, 0.0, 0.0, 0.0, 0.0, 0.0, 0.0, 0.0, 0.0, 0.0, 0.0, 0.0, 0.0, 0.0, 0.0, 0.0, 0.0, 0.0, 0.0, 0.0, 0.0, 0.0, 0.0, 0.0, 0.0, 0.0, 0.0, 0.0, 0.0, 0.0, 0.0, 0.0, 0.0, 0.0, 0.0, 0.0, 0.0, 0.0, 0.0, 0.0, 0.0, 0.0, 0.0, 0.0, 0.0, 0.0, 0.0, 0.0, 0.0, 0.0, 0.0, 0.0, 0.0, 0.0, 0.0, 0.0, 0.0, 0.0, 0.0, 0.0, 0.0, 0.0, 0.0, 0.0, 0.0, 0.0, 0.0, 0.0, 0.0, 0.0, 0.0, 0.0, 0.0, 0.0, 0.0, 0.0, 0.0, 0.0, 0.0, 0.0, 0.0, 0.0, 0.0, 0.0, 0.0, 0.0, 0.0, 0.0, 0.0, 0.0, 0.0, 0.0, 0.0, 0.0, 0.0, 0.0, 0.0, 0.0, 0.0, 0.0, 0.0, 0.0, 0.0, 0.0, 0.0, 0.0, 0.0, 0.0, 0.0, 0.0, 0.0, 0.0, 0.0, 0.0, 0.0, 0.0, 0.0, 0.0, 0.0, 0.0, 0.0, 0.0, 0.0, 0.0, 0.0, 0.0, 0.0, 0.0, 0.0, 0.0, 0.0, 0.0, 0.0, 0.0, 0.0, 0.0, 0.0, 0.0, 0.0, 0.0, 0.0, 0.0, 0.0, 0.0, 0.0, 0.0, 0.0, 0.0, 0.0, 0.0, 0.0, 0.0, 0.0, 0.0, 0.0, 0.0, 0.0, 0.0, 0.0, 0.0, 0.0, 0.0, 0.0, 0.0, 0.0, 0.0, 0.0, 0.0, 0.0, 0.0, 0.0, 0.0, 0.0, 0.0, 0.0, 0.0, 0.0, 0.0, 0.0, 0.0, 0.0, 0.0, 0.0, 0.0, 0.0, 0.0, 0.0, 0.0, 0.0, 0.0, 0.0, 0.0, 0.0, 0.0, 0.0, 0.0, 0.0, 0.0, 0.0, 0.0, 0.0, 0.0, 0.0, 0.0, 0.0, 0.0, 0.0, 0.0, 0.0, 0.0, 0.0, 0.0, 0.0, 0.0, 0.0, 0.0, 0.0, 0.0, 0.0, 0.0, 0.0, 0.0, 0.0, 0.0, 0.0, 0.0, 0.0, 0.0, 0.0, 0.0, 0.0, 0.0, 0.0, 0.0, 0.0, 0.0, 0.0, 0.0, 0.0, 0.0, 0.0, 0.0, 0.0, 0.0, 0.0, 0.0, 0.0, 0.0, 0.0, 0.0, 0.0, 0.0, 0.0, 0.0, 0.0, 0.0, 0.0, 0.0, 0.0, 0.0, 0.0, 0.0, 0.0, 0.0, 0.0, 0.0, 0.0, 0.0, 0.0, 0.0, 0.0, 0.0, 0.0, 0.0, 0.0, 0.0, 0.0, 0.0, 0.0, 0.0, 0.0, 0.0, 0.0, 0.0, 0.0, 0.0, 0.0, 0.0, 0.0, 0.0, 0.0, 0.0, 0.0, 0.0, 0.0, 0.0, 0.0, 0.0, 0.0, 0.0, 0.0, 0.0, 0.0, 0.0, 0.0, 0.0, 0.0, 0.0, 0.0, 0.0, 0.0, 0.0, 0.0, 0.0, 0.0, 0.0, 0.0, 0.0, 0.0, 0.0, 0.0, 0.0, 0.0, 0.0, 0.0, 0.0, 0.0, 0.0, 0.0, 0.0, 0.0, 0.0, 0.0, 0.0, 0.0, 0.0, 0.0, 0.0, 0.0, 0.0, 0.0, 0.0, 0.0, 0.0, 0.0, 0.0, 0.0, 0.0, 0.0, 0.0, 0.0, 0.0, 0.0, 0.0, 0.0, 0.0, 0.0, 0.0, 0.0, 0.0, 0.0, 0.0, 0.0, 0.0, 0.0, 0.0, 0.0, 0.0, 0.0, 0.0, 0.0, 0.0, 0.0, 0.0, 0.0, 0.0, 0.0, 0.0, 0.0, 0.0, 0.0, 0.0, 0.0, 0.0, 0.0, 0.0, 0.0, 0.0, 0.0, 0.0, 0.0, 0.0, 0.0, 0.0, 0.0, 0.0, 0.0, 0.0, 0.0, 0.0, 0.0, 0.0, 0.0, 0.0, 0.0, 0.0, 0.0, 0.0, 0.0, 0.0, 0.0, 0.0, 0.0, 0.0, 0.0, 0.0, 0.0, 0.0, 0.0, 0.0, 0.0, 0.0, 0.0, 0.0, 0.0, 0.0, 0.0, 0.0, 0.0, 0.0, 0.0, 0.0, 0.0, 0.0, 0.0, 0.0, 0.0, 0.0, 0.0, 0.0, 0.0, 0.0, 0.0, 0.0, 0.0, 0.0, 0.0, 0.0, 0.0, 0.0, 0.0, 0.0, 0.0, 0.0, 0.0, 0.0, 0.0, 0.0, 0.0, 0.0, 0.0, 0.0, 0.0, 0.0, 0.0, 0.0, 0.0, 0.0, 0.0, 0.0, 0.0, 0.0, 0.0, 0.0, 0.0, 0.0, 0.0, 0.0, 0.0, 0.0, 0.0, 0.0, 0.0, 0.0, 0.0, 0.0, 0.0, 0.0, 0.0, 0.0, 0.0, 0.0, 0.0, 0.0, 0.0, 0.0, 0.0, 0.0, 0.0, 0.0, 0.0, 0.0, 0.0, 0.0, 0.0, 0.0, 0.0, 0.0, 0.0, 0.0, 0.0, 0.0, 0.0, 0.0, 0.0, 0.0, 0.0, 0.0, 0.0, 0.0, 0.0, 0.0, 0.0, 0.0, 0.0, 0.0, 0.0, 0.0, 0.0, 0.0, 0.0, 0.0, 0.0, 0.0, 0.0, 0.0, 0.0, 0.0, 0.0, 0.0, 0.0, 0.0, 0.0, 0.0, 0.0, 0.0, 0.0, 0.0, 0.0, 0.0, 0.0, 0.0, 0.0, 0.0, 0.0, 0.0, 0.0, 0.0, 0.0, 0.0, 0.0, 0.0, 0.0, 0.0, 0.0, 0.0, 0.0, 0.0, 0.0, 0.0, 0.0, 0.0, 0.0, 0.0, 0.0, 0.0, 0.0, 0.0, 0.0, 0.0, 0.0, 0.0, 0.0, 0.0, 0.0, 0.0, 0.0, 0.0, 0.0, 0.0, 0.0, 0.0, 0.0, 0.0, 0.0, 0.0, 0.0, 0.0, 0.0, 0.0, 0.0, 0.0, 0.0, 0.0, 0.0, 0.0, 0.0, 0.0, 0.0, 0.0, 0.0, 0.0, 0.0, 0.0, 0.0, 0.0, 0.0, 0.0, 0.0, 0.0, 0.0, 0.0, 0.0, 0.0, 0.0, 0.0, 0.0, 0.0, 0.0, 0.0, 0.0, 0.0, 0.0, 0.0, 0.0, 0.0, 0.0, 0.0, 0.0, 0.0, 0.0, 0.0, 0.0, 0.0, 0.0, 0.0, 0.0, 0.0, 0.0, 0.0, 0.0, 0.0, 0.0, 0.0, 0.0, 0.0, 0.0, 0.0, 0.0, 0.0, 0.0, 0.0, 0.0, 0.0, 0.0, 0.0, 0.0, 0.0, 0.0, 0.0, 0.0, 0.0, 0.0, 0.0, 0.0, 0.0, 0.0, 0.0, 0.0, 0.0, 0.0, 0.0, 0.0, 0.0, 0.0, 0.0, 0.0, 0.0, 0.0, 0.0, 0.0, 0.0, 0.0, 0.0, 0.0, 0.0, 0.0, 0.0, 0.0, 0.0, 0.0, 0.0, 0.0, 0.0, 0.0, 0.0, 0.0, 0.0, 0.0, 0.0, 0.0, 0.0, 0.0, 0.0, 0.0, 0.0, 0.0, 0.0, 0.0, 0.0, 0.0, 0.0, 0.0, 0.0, 0.0, 0.0, 0.0, 0.0, 0.0, 0.0, 0.0, 0.0, 0.0, 0.0, 0.0, 0.0, 0.0, 0.0, 0.0, 0.0, 0.0, 0.0, 0.0, 0.0, 0.0, 0.0, 0.0, 0.0, 0.0, 0.0, 0.0, 0.0, 0.0, 0.0, 0.0, 0.0, 0.0, 0.0, 0.0, 0.0, 0.0, 0.0, 0.0, 0.0, 0.0, 0.0, 0.0, 0.0, 0.0, 0.0, 0.0, 0.0, 0.0, 0.0, 0.0, 0.0, 0.0, 0.0, 0.0, 0.0, 0.0, 0.0, 0.0, 0.0, 0.0, 0.0, 0.0, 0.0, 0.0, 0.0, 0.0, 0.0, 0.0, 0.0, 0.0, 0.0, 0.0, 0.0, 0.0, 0.0, 0.0, 0.0, 0.0, 0.0, 0.0, 0.0, 0.0, 0.0, 0.0, 0.0, 0.0, 0.0, 0.0, 0.0, 0.0, 0.0, 0.0])
me_circle.update()

# ---- objects
ob_cube = bpy.data.objects.new('Cube', me_cube)
ob_light = bpy.data.objects.new('Light', light_light)
ob_camera = bpy.data.objects.new('Camera', cam_camera)
ob_empty = bpy.data.objects.new('Empty', None)
ob_circle = bpy.data.objects.new('Circle', me_circle)

# ---- transforms, parenting, visibility, modifiers, constraints
ob_cube.location = (0.0, 0.0, -0.5561)
ob_cube.lock_rotations_4d = False
ob_cube.empty_display_type = 'ARROWS'
ob_cube.lineart.crease_threshold = 0.0
ob_light.location = (4.076, 1.005, 5.904)
ob_light.rotation_euler = (0.6503, 0.05522, 1.866)
ob_light.lock_rotations_4d = False
ob_light.empty_display_type = 'ARROWS'
ob_light.color = (0.0, 0.0, 0.0, 0.0)
ob_light.lineart.crease_threshold = 0.0
ob_camera.location = (7.359, -6.926, 4.958)
ob_camera.rotation_euler = (1.109, 0.0, 0.8149)
ob_camera.lock_rotations_4d = False
ob_camera.empty_display_type = 'ARROWS'
ob_camera.color = (0.0, 0.0, 0.0, 0.0)
ob_camera.display_type = 'WIRE'
ob_camera.lineart.crease_threshold = 0.0
ob_empty.location = (7.903e-16, -3.834, 0.9805)
ob_empty.rotation_euler = (1.571, -0.0, 1.571)
ob_empty.empty_display_type = 'IMAGE'
ob_empty.empty_display_size = 5.0
ob_empty.empty_image_depth = 'BACK'
ob_empty.show_empty_image_perspective = False
ob_empty.empty_image_side = 'FRONT'
ob_circle.location = (1.147, 0.1561, -0.1372)
ob_circle.rotation_euler = (1.045e-10, 0.2609, -4.621e-09)
ob_circle.scale = (0.07328, 0.07328, 0.07328)
_m = ob_circle.modifiers.new('Subdivision', 'SUBSURF')

# ---- collection membership
col_collection.objects.link(ob_cube)
col_collection.objects.link(ob_light)
col_collection.objects.link(ob_camera)
col_collection.objects.link(ob_empty)
col_collection.objects.link(ob_circle)

# ---- scene / render settings (as saved in the file)
scene.camera = ob_camera
scene.frame_start = 1; scene.frame_end = 250; scene.frame_set(112)
scene.render.engine = 'BLENDER_EEVEE_NEXT'
bpy.context.view_layer.update()
